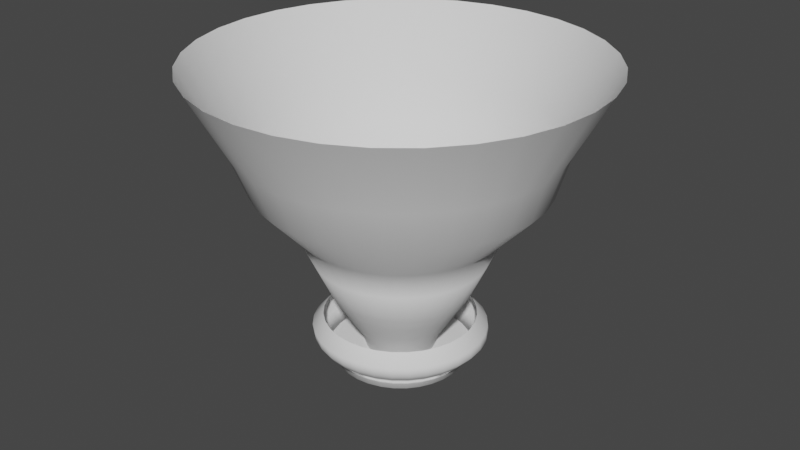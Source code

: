 # Source: Tornado.blend  (saved by Blender 3.3.6; exported with 4.5.12 LTS)
import bpy
from mathutils import Matrix  # noqa: F401  (used for matrix-valued properties, if any)

bpy.ops.wm.read_factory_settings(use_empty=True)
scene = bpy.context.scene
scene.name = 'Scene'

# ---- collections
col_collection = bpy.data.collections.new('Collection'); scene.collection.children.link(col_collection)

# ---- world
world_world = bpy.data.worlds.new('World'); scene.world = world_world
world_world.use_nodes = True; world_world.node_tree.nodes.clear()
_N = world_world.node_tree.nodes; _L = world_world.node_tree.links
n0 = _N.new('ShaderNodeOutputWorld'); n0.name = 'World Output'; n0.location = (300, 300)
n1 = _N.new('ShaderNodeBackground'); n1.name = 'Background'; n1.location = (10, 300)
n1.inputs[0].default_value = (0.05088, 0.05088, 0.05088, 1.0)
_L.new(n1.outputs[0], n0.inputs[0])
n0.is_active_output = True
world_world.color = (0.05088, 0.05088, 0.05088)
world_world.use_sun_shadow = False
world_world.sun_shadow_jitter_overblur = 0.0

# ---- meshes
me_cylinder = bpy.data.meshes.new('Cylinder')
me_cylinder.from_pydata([(-0.0006597, 0.802, 0.04268), (-0.004523, 2.014, 6.445), (0.1558, 0.7866, 0.04268), (0.3884, 1.975, 6.445), (0.3063, 0.741, 0.04268), (0.7662, 1.861, 6.445), (0.4449, 0.6669, 0.04268), (1.114, 1.675, 6.445), (0.5665, 0.5671, 0.04268), (1.42, 1.424, 6.445), (0.6662, 0.4456, 0.04268), (1.67, 1.119, 6.445), (0.7403, 0.3069, 0.04268), (1.856, 0.7708, 6.445), (0.786, 0.1565, 0.04268), (1.971, 0.3929, 6.445), (0.8014, -2.583e-08, 0.04268), (2.01, 1.687e-08, 6.445), (0.786, -0.1565, 0.04268), (1.971, -0.3929, 6.445), (0.7403, -0.3069, 0.04268), (1.856, -0.7708, 6.445), (0.6662, -0.4456, 0.04268), (1.67, -1.119, 6.445), (0.5665, -0.5671, 0.04268), (1.42, -1.424, 6.445), (0.4449, -0.6669, 0.04268), (1.114, -1.675, 6.445), (0.3063, -0.741, 0.04268), (0.7662, -1.861, 6.445), (0.1558, -0.7866, 0.04268), (0.3884, -1.975, 6.445), (-0.0006597, -0.802, 0.04268), (-0.004523, -2.014, 6.445), (-0.1571, -0.7866, 0.04268), (-0.3975, -1.975, 6.445), (-0.3076, -0.741, 0.04268), (-0.7753, -1.861, 6.445), (-0.4462, -0.6669, 0.04268), (-1.123, -1.675, 6.445), (-0.5678, -0.5671, 0.04268), (-1.429, -1.424, 6.445), (-0.6675, -0.4456, 0.04268), (-1.679, -1.119, 6.445), (-0.7416, -0.3069, 0.04268), (-1.865, -0.7708, 6.445), (-0.7873, -0.1565, 0.04268), (-1.98, -0.3929, 6.445), (-0.8027, -2.583e-08, 0.04268), (-2.019, 1.687e-08, 6.445), (-0.7873, 0.1565, 0.04268), (-1.98, 0.3929, 6.445), (-0.7416, 0.3069, 0.04268), (-1.865, 0.7708, 6.445), (-0.6675, 0.4456, 0.04268), (-1.679, 1.119, 6.445), (-0.5678, 0.5671, 0.04268), (-1.429, 1.424, 6.445), (-0.4462, 0.6669, 0.04268), (-1.123, 1.675, 6.445), (-0.3076, 0.741, 0.04268), (-0.7753, 1.861, 6.445), (-0.1571, 0.7866, 0.04268), (-0.3975, 1.975, 6.445), (0.01966, 1.525, 1.519), (0.02434, 1.748, 2.558), (0.01283, 2.147, 3.939), (0.4317, 2.106, 3.939), (0.3653, 1.714, 2.558), (0.3173, 1.496, 1.519), (0.8346, 1.984, 3.939), (0.6932, 1.615, 2.558), (0.6034, 1.409, 1.519), (1.206, 1.785, 3.939), (0.9953, 1.453, 2.558), (0.8671, 1.268, 1.519), (1.531, 1.518, 3.939), (1.26, 1.236, 2.558), (1.098, 1.079, 1.519), (1.798, 1.193, 3.939), (1.478, 0.971, 2.558), (1.288, 0.8475, 1.519), (1.997, 0.8217, 3.939), (1.639, 0.6688, 2.558), (1.429, 0.5838, 1.519), (2.119, 0.4189, 3.939), (1.738, 0.341, 2.558), (1.516, 0.2976, 1.519), (2.16, 6.397e-08, 3.939), (1.772, 8.637e-08, 2.558), (1.545, 1.171e-07, 1.519), (2.119, -0.4189, 3.939), (1.738, -0.341, 2.558), (1.516, -0.2976, 1.519), (1.997, -0.8217, 3.939), (1.639, -0.6688, 2.558), (1.429, -0.5838, 1.519), (1.798, -1.193, 3.939), (1.478, -0.971, 2.558), (1.288, -0.8475, 1.519), (1.531, -1.518, 3.939), (1.26, -1.236, 2.558), (1.098, -1.079, 1.519), (1.206, -1.785, 3.939), (0.9953, -1.453, 2.558), (0.8671, -1.268, 1.519), (0.8346, -1.984, 3.939), (0.6932, -1.615, 2.558), (0.6034, -1.409, 1.519), (0.4317, -2.106, 3.939), (0.3653, -1.714, 2.558), (0.3173, -1.496, 1.519), (0.01283, -2.147, 3.939), (0.02434, -1.748, 2.558), (0.01966, -1.525, 1.519), (-0.4061, -2.106, 3.939), (-0.3166, -1.714, 2.558), (-0.2779, -1.496, 1.519), (-0.8089, -1.984, 3.939), (-0.6445, -1.615, 2.558), (-0.5641, -1.409, 1.519), (-1.18, -1.785, 3.939), (-0.9466, -1.453, 2.558), (-0.8278, -1.268, 1.519), (-1.506, -1.518, 3.939), (-1.211, -1.236, 2.558), (-1.059, -1.079, 1.519), (-1.773, -1.193, 3.939), (-1.429, -0.971, 2.558), (-1.249, -0.8475, 1.519), (-1.971, -0.8217, 3.939), (-1.59, -0.6688, 2.558), (-1.39, -0.5838, 1.519), (-2.093, -0.4189, 3.939), (-1.69, -0.341, 2.558), (-1.476, -0.2976, 1.519), (-2.134, 6.397e-08, 3.939), (-1.723, 8.637e-08, 2.558), (-1.506, 1.171e-07, 1.519), (-2.093, 0.4189, 3.939), (-1.69, 0.341, 2.558), (-1.476, 0.2976, 1.519), (-1.971, 0.8217, 3.939), (-1.59, 0.6688, 2.558), (-1.39, 0.5838, 1.519), (-1.773, 1.193, 3.939), (-1.429, 0.971, 2.558), (-1.249, 0.8475, 1.519), (-1.506, 1.518, 3.939), (-1.211, 1.236, 2.558), (-1.059, 1.079, 1.519), (-1.18, 1.785, 3.939), (-0.9466, 1.453, 2.558), (-0.8278, 1.268, 1.519), (-0.8089, 1.984, 3.939), (-0.6445, 1.615, 2.558), (-0.5641, 1.409, 1.519), (-0.4061, 2.106, 3.939), (-0.3166, 1.714, 2.558), (-0.2779, 1.496, 1.519), (0.2078, 1.058, 0.397), (0.4101, 0.9965, 0.397), (0.5966, 0.8968, 0.397), (0.76, 0.7627, 0.397), (0.8942, 0.5993, 0.397), (0.9939, 0.4128, 0.397), (1.055, 0.2104, 0.397), (1.076, -3.411e-08, 0.397), (1.055, -0.2104, 0.397), (0.9939, -0.4128, 0.397), (0.8942, -0.5993, 0.397), (0.76, -0.7627, 0.397), (0.5966, -0.8968, 0.397), (0.4101, -0.9965, 0.397), (0.2078, -1.058, 0.397), (-0.002665, -1.079, 0.397), (-0.2131, -1.058, 0.397), (-0.4154, -0.9965, 0.397), (-0.6019, -0.8968, 0.397), (-0.7654, -0.7627, 0.397), (-0.8995, -0.5993, 0.397), (-0.9992, -0.4128, 0.397), (-1.061, -0.2104, 0.397), (-1.081, -3.411e-08, 0.397), (-1.061, 0.2104, 0.397), (-0.9992, 0.4128, 0.397), (-0.8995, 0.5993, 0.397), (-0.7654, 0.7627, 0.397), (-0.6019, 0.8968, 0.397), (-0.4154, 0.9965, 0.397), (-0.2131, 1.058, 0.397), (-0.002665, 1.079, 0.397), (0.003377, 1.191, 0.9348), (0.2357, 1.168, 0.9348), (0.459, 1.1, 0.9348), (0.6649, 0.99, 0.9348), (0.8453, 0.8419, 0.9348), (0.9934, 0.6615, 0.9348), (1.103, 0.4557, 0.9348), (1.171, 0.2323, 0.9348), (1.194, 4.184e-08, 0.9348), (1.171, -0.2323, 0.9348), (1.103, -0.4557, 0.9348), (0.9934, -0.6615, 0.9348), (0.8453, -0.8419, 0.9348), (0.6649, -0.99, 0.9348), (0.459, -1.1, 0.9348), (0.2357, -1.168, 0.9348), (0.003377, -1.191, 0.9348), (-0.2289, -1.168, 0.9348), (-0.4523, -1.1, 0.9348), (-0.6581, -0.99, 0.9348), (-0.8386, -0.8419, 0.9348), (-0.9866, -0.6615, 0.9348), (-1.097, -0.4557, 0.9348), (-1.164, -0.2323, 0.9348), (-1.187, 4.184e-08, 0.9348), (-1.164, 0.2323, 0.9348), (-1.097, 0.4557, 0.9348), (-0.9866, 0.6615, 0.9348), (-0.8386, 0.8419, 0.9348), (-0.6581, 0.99, 0.9348), (-0.4523, 1.1, 0.9348), (-0.2289, 1.168, 0.9348), (-0.004523, 2.306, 5.365), (0.4454, 2.262, 5.365), (0.878, 2.131, 5.365), (1.277, 1.917, 5.365), (1.626, 1.631, 5.365), (1.913, 1.281, 5.365), (2.126, 0.8825, 5.365), (2.257, 0.4499, 5.365), (2.302, 2.297e-08, 5.365), (2.257, -0.4499, 5.365), (2.126, -0.8825, 5.365), (1.913, -1.281, 5.365), (1.626, -1.631, 5.365), (1.277, -1.917, 5.365), (0.878, -2.131, 5.365), (0.4454, -2.262, 5.365), (-0.004523, -2.306, 5.365), (-0.4544, -2.262, 5.365), (-0.887, -2.131, 5.365), (-1.286, -1.917, 5.365), (-1.635, -1.631, 5.365), (-1.922, -1.281, 5.365), (-2.135, -0.8825, 5.365), (-2.266, -0.4499, 5.365), (-2.311, 2.297e-08, 5.365), (-2.266, 0.4499, 5.365), (-2.135, 0.8825, 5.365), (-1.922, 1.281, 5.365), (-1.635, 1.631, 5.365), (-1.286, 1.917, 5.365), (-0.887, 2.131, 5.365), (-0.4544, 2.262, 5.365), (0.4837, 2.255, 4.643), (0.9149, 2.124, 4.643), (1.312, 1.911, 4.643), (1.661, 1.625, 4.643), (1.947, 1.277, 4.643), (2.159, 0.8797, 4.643), (2.29, 0.4485, 4.643), (2.334, 3.112e-08, 4.643), (2.29, -0.4485, 4.643), (2.159, -0.8797, 4.643), (1.947, -1.277, 4.643), (1.661, -1.625, 4.643), (1.312, -1.911, 4.643), (0.9149, -2.124, 4.643), (0.4837, -2.255, 4.643), (0.03519, -2.299, 4.643), (-0.4133, -2.255, 4.643), (-0.8445, -2.124, 4.643), (-1.242, -1.911, 4.643), (-1.59, -1.625, 4.643), (-1.876, -1.277, 4.643), (-2.089, -0.8797, 4.643), (-2.219, -0.4485, 4.643), (-2.264, 3.112e-08, 4.643), (-2.219, 0.4485, 4.643), (-2.089, 0.8797, 4.643), (-1.876, 1.277, 4.643), (-1.59, 1.625, 4.643), (-1.242, 1.911, 4.643), (-0.8445, 2.124, 4.643), (-0.4133, 2.255, 4.643), (0.03519, 2.299, 4.643), (0.02057, 1.886, 3.112), (0.3885, 1.85, 3.112), (0.7422, 1.742, 3.112), (1.068, 1.568, 3.112), (1.354, 1.333, 3.112), (1.589, 1.048, 3.112), (1.763, 0.7217, 3.112), (1.87, 0.3679, 3.112), (1.906, 8.978e-08, 3.112), (1.87, -0.3679, 3.112), (1.763, -0.7217, 3.112), (1.589, -1.048, 3.112), (1.354, -1.333, 3.112), (1.068, -1.568, 3.112), (0.7422, -1.742, 3.112), (0.3885, -1.85, 3.112), (0.02057, -1.886, 3.112), (-0.3473, -1.85, 3.112), (-0.7011, -1.742, 3.112), (-1.027, -1.568, 3.112), (-1.313, -1.333, 3.112), (-1.547, -1.048, 3.112), (-1.722, -0.7217, 3.112), (-1.829, -0.3679, 3.112), (-1.865, 8.978e-08, 3.112), (-1.829, 0.3679, 3.112), (-1.722, 0.7217, 3.112), (-1.547, 1.048, 3.112), (-1.313, 1.333, 3.112), (-1.027, 1.568, 3.112), (-0.7011, 1.742, 3.112), (-0.3473, 1.85, 3.112), (0.005034, 1.733, 2.062), (0.3432, 1.7, 2.062), (0.6684, 1.601, 2.062), (0.9681, 1.441, 2.062), (1.231, 1.226, 2.062), (1.446, 0.963, 2.062), (1.606, 0.6633, 2.062), (1.705, 0.3382, 2.062), (1.738, 1.231e-07, 2.062), (1.705, -0.3382, 2.062), (1.606, -0.6633, 2.062), (1.446, -0.963, 2.062), (1.231, -1.226, 2.062), (0.9681, -1.441, 2.062), (0.6684, -1.601, 2.062), (0.3432, -1.7, 2.062), (0.005034, -1.733, 2.062), (-0.3331, -1.7, 2.062), (-0.6583, -1.601, 2.062), (-0.958, -1.441, 2.062), (-1.221, -1.226, 2.062), (-1.436, -0.963, 2.062), (-1.596, -0.6633, 2.062), (-1.695, -0.3382, 2.062), (-1.728, 1.231e-07, 2.062), (-1.695, 0.3382, 2.062), (-1.596, 0.6633, 2.062), (-1.436, 0.963, 2.062), (-1.221, 1.226, 2.062), (-0.958, 1.441, 2.062), (-0.6583, 1.601, 2.062), (-0.3331, 1.7, 2.062)], [], [(224, 1, 3, 225), (225, 3, 5, 226), (226, 5, 7, 227), (227, 7, 9, 228), (228, 9, 11, 229), (229, 11, 13, 230), (230, 13, 15, 231), (231, 15, 17, 232), (232, 17, 19, 233), (233, 19, 21, 234), (234, 21, 23, 235), (235, 23, 25, 236), (236, 25, 27, 237), (237, 27, 29, 238), (238, 29, 31, 239), (239, 31, 33, 240), (240, 33, 35, 241), (241, 35, 37, 242), (242, 37, 39, 243), (243, 39, 41, 244), (244, 41, 43, 245), (245, 43, 45, 246), (246, 45, 47, 247), (247, 47, 49, 248), (248, 49, 51, 249), (249, 51, 53, 250), (250, 53, 55, 251), (251, 55, 57, 252), (252, 57, 59, 253), (253, 59, 61, 254), (254, 61, 63, 255), (255, 63, 1, 224), (223, 159, 64, 192), (351, 158, 65, 320), (319, 157, 66, 288), (222, 156, 159, 223), (350, 155, 158, 351), (318, 154, 157, 319), (221, 153, 156, 222), (349, 152, 155, 350), (317, 151, 154, 318), (220, 150, 153, 221), (348, 149, 152, 349), (316, 148, 151, 317), (219, 147, 150, 220), (347, 146, 149, 348), (315, 145, 148, 316), (218, 144, 147, 219), (346, 143, 146, 347), (314, 142, 145, 315), (217, 141, 144, 218), (345, 140, 143, 346), (313, 139, 142, 314), (216, 138, 141, 217), (344, 137, 140, 345), (312, 136, 139, 313), (215, 135, 138, 216), (343, 134, 137, 344), (311, 133, 136, 312), (214, 132, 135, 215), (342, 131, 134, 343), (310, 130, 133, 311), (213, 129, 132, 214), (341, 128, 131, 342), (309, 127, 130, 310), (212, 126, 129, 213), (340, 125, 128, 341), (308, 124, 127, 309), (211, 123, 126, 212), (339, 122, 125, 340), (307, 121, 124, 308), (210, 120, 123, 211), (338, 119, 122, 339), (306, 118, 121, 307), (209, 117, 120, 210), (337, 116, 119, 338), (305, 115, 118, 306), (208, 114, 117, 209), (336, 113, 116, 337), (304, 112, 115, 305), (207, 111, 114, 208), (335, 110, 113, 336), (303, 109, 112, 304), (206, 108, 111, 207), (334, 107, 110, 335), (302, 106, 109, 303), (205, 105, 108, 206), (333, 104, 107, 334), (301, 103, 106, 302), (204, 102, 105, 205), (332, 101, 104, 333), (300, 100, 103, 301), (203, 99, 102, 204), (331, 98, 101, 332), (299, 97, 100, 300), (202, 96, 99, 203), (330, 95, 98, 331), (298, 94, 97, 299), (201, 93, 96, 202), (329, 92, 95, 330), (297, 91, 94, 298), (200, 90, 93, 201), (328, 89, 92, 329), (296, 88, 91, 297), (199, 87, 90, 200), (327, 86, 89, 328), (295, 85, 88, 296), (198, 84, 87, 199), (326, 83, 86, 327), (294, 82, 85, 295), (197, 81, 84, 198), (325, 80, 83, 326), (293, 79, 82, 294), (196, 78, 81, 197), (324, 77, 80, 325), (292, 76, 79, 293), (195, 75, 78, 196), (323, 74, 77, 324), (291, 73, 76, 292), (194, 72, 75, 195), (322, 71, 74, 323), (290, 70, 73, 291), (193, 69, 72, 194), (321, 68, 71, 322), (289, 67, 70, 290), (192, 64, 69, 193), (320, 65, 68, 321), (288, 66, 67, 289), (0, 191, 160, 2), (2, 160, 161, 4), (4, 161, 162, 6), (6, 162, 163, 8), (8, 163, 164, 10), (10, 164, 165, 12), (12, 165, 166, 14), (14, 166, 167, 16), (16, 167, 168, 18), (18, 168, 169, 20), (20, 169, 170, 22), (22, 170, 171, 24), (24, 171, 172, 26), (26, 172, 173, 28), (28, 173, 174, 30), (30, 174, 175, 32), (32, 175, 176, 34), (34, 176, 177, 36), (36, 177, 178, 38), (38, 178, 179, 40), (40, 179, 180, 42), (42, 180, 181, 44), (44, 181, 182, 46), (46, 182, 183, 48), (48, 183, 184, 50), (50, 184, 185, 52), (52, 185, 186, 54), (54, 186, 187, 56), (56, 187, 188, 58), (58, 188, 189, 60), (60, 189, 190, 62), (62, 190, 191, 0), (191, 192, 193, 160), (160, 193, 194, 161), (161, 194, 195, 162), (162, 195, 196, 163), (163, 196, 197, 164), (164, 197, 198, 165), (165, 198, 199, 166), (166, 199, 200, 167), (167, 200, 201, 168), (168, 201, 202, 169), (169, 202, 203, 170), (170, 203, 204, 171), (171, 204, 205, 172), (172, 205, 206, 173), (173, 206, 207, 174), (174, 207, 208, 175), (175, 208, 209, 176), (176, 209, 210, 177), (177, 210, 211, 178), (178, 211, 212, 179), (179, 212, 213, 180), (180, 213, 214, 181), (181, 214, 215, 182), (182, 215, 216, 183), (183, 216, 217, 184), (184, 217, 218, 185), (185, 218, 219, 186), (186, 219, 220, 187), (187, 220, 221, 188), (188, 221, 222, 189), (189, 222, 223, 190), (190, 223, 192, 191), (286, 255, 224, 287), (285, 254, 255, 286), (284, 253, 254, 285), (283, 252, 253, 284), (282, 251, 252, 283), (281, 250, 251, 282), (280, 249, 250, 281), (279, 248, 249, 280), (278, 247, 248, 279), (277, 246, 247, 278), (276, 245, 246, 277), (275, 244, 245, 276), (274, 243, 244, 275), (273, 242, 243, 274), (272, 241, 242, 273), (271, 240, 241, 272), (270, 239, 240, 271), (269, 238, 239, 270), (268, 237, 238, 269), (267, 236, 237, 268), (266, 235, 236, 267), (265, 234, 235, 266), (264, 233, 234, 265), (263, 232, 233, 264), (262, 231, 232, 263), (261, 230, 231, 262), (260, 229, 230, 261), (259, 228, 229, 260), (258, 227, 228, 259), (257, 226, 227, 258), (256, 225, 226, 257), (287, 224, 225, 256), (66, 287, 256, 67), (67, 256, 257, 70), (70, 257, 258, 73), (73, 258, 259, 76), (76, 259, 260, 79), (79, 260, 261, 82), (82, 261, 262, 85), (85, 262, 263, 88), (88, 263, 264, 91), (91, 264, 265, 94), (94, 265, 266, 97), (97, 266, 267, 100), (100, 267, 268, 103), (103, 268, 269, 106), (106, 269, 270, 109), (109, 270, 271, 112), (112, 271, 272, 115), (115, 272, 273, 118), (118, 273, 274, 121), (121, 274, 275, 124), (124, 275, 276, 127), (127, 276, 277, 130), (130, 277, 278, 133), (133, 278, 279, 136), (136, 279, 280, 139), (139, 280, 281, 142), (142, 281, 282, 145), (145, 282, 283, 148), (148, 283, 284, 151), (151, 284, 285, 154), (154, 285, 286, 157), (157, 286, 287, 66), (65, 288, 289, 68), (68, 289, 290, 71), (71, 290, 291, 74), (74, 291, 292, 77), (77, 292, 293, 80), (80, 293, 294, 83), (83, 294, 295, 86), (86, 295, 296, 89), (89, 296, 297, 92), (92, 297, 298, 95), (95, 298, 299, 98), (98, 299, 300, 101), (101, 300, 301, 104), (104, 301, 302, 107), (107, 302, 303, 110), (110, 303, 304, 113), (113, 304, 305, 116), (116, 305, 306, 119), (119, 306, 307, 122), (122, 307, 308, 125), (125, 308, 309, 128), (128, 309, 310, 131), (131, 310, 311, 134), (134, 311, 312, 137), (137, 312, 313, 140), (140, 313, 314, 143), (143, 314, 315, 146), (146, 315, 316, 149), (149, 316, 317, 152), (152, 317, 318, 155), (155, 318, 319, 158), (158, 319, 288, 65), (64, 320, 321, 69), (69, 321, 322, 72), (72, 322, 323, 75), (75, 323, 324, 78), (78, 324, 325, 81), (81, 325, 326, 84), (84, 326, 327, 87), (87, 327, 328, 90), (90, 328, 329, 93), (93, 329, 330, 96), (96, 330, 331, 99), (99, 331, 332, 102), (102, 332, 333, 105), (105, 333, 334, 108), (108, 334, 335, 111), (111, 335, 336, 114), (114, 336, 337, 117), (117, 337, 338, 120), (120, 338, 339, 123), (123, 339, 340, 126), (126, 340, 341, 129), (129, 341, 342, 132), (132, 342, 343, 135), (135, 343, 344, 138), (138, 344, 345, 141), (141, 345, 346, 144), (144, 346, 347, 147), (147, 347, 348, 150), (150, 348, 349, 153), (153, 349, 350, 156), (156, 350, 351, 159), (159, 351, 320, 64), (288, 319, 318, 317, 316, 315, 314, 313, 312, 311, 310, 309, 308, 307, 306, 305, 304, 303, 302, 301, 300, 299, 298, 297, 296, 295, 294, 293, 292, 291, 290, 289)])
me_cylinder.polygons.foreach_set('use_smooth', [1, 1, 1, 1, 1, 1, 1, 1, 1, 1, 1, 1, 1, 1, 1, 1, 1, 1, 1, 1, 1, 1, 1, 1, 1, 1, 1, 1, 1, 1, 1, 1, 1, 1, 1, 1, 1, 1, 1, 1, 1, 1, 1, 1, 1, 1, 1, 1, 1, 1, 1, 1, 1, 1, 1, 1, 1, 1, 1, 1, 1, 1, 1, 1, 1, 1, 1, 1, 1, 1, 1, 1, 1, 1, 1, 1, 1, 1, 1, 1, 1, 1, 1, 1, 1, 1, 1, 1, 1, 1, 1, 1, 1, 1, 1, 1, 1, 1, 1, 1, 1, 1, 1, 1, 1, 1, 1, 1, 1, 1, 1, 1, 1, 1, 1, 1, 1, 1, 1, 1, 1, 1, 1, 1, 1, 1, 1, 1, 1, 1, 1, 1, 1, 1, 1, 1, 1, 1, 1, 1, 1, 1, 1, 1, 1, 1, 1, 1, 1, 1, 1, 1, 1, 1, 1, 1, 1, 1, 1, 1, 1, 1, 1, 1, 1, 1, 1, 1, 1, 1, 1, 1, 1, 1, 1, 1, 1, 1, 1, 1, 1, 1, 1, 1, 1, 1, 1, 1, 1, 1, 1, 1, 1, 1, 1, 1, 1, 1, 1, 1, 1, 1, 1, 1, 1, 1, 1, 1, 1, 1, 1, 1, 1, 1, 1, 1, 1, 1, 1, 1, 1, 1, 1, 1, 1, 1, 1, 1, 1, 1, 1, 1, 1, 1, 1, 1, 1, 1, 1, 1, 1, 1, 1, 1, 1, 1, 1, 1, 1, 1, 1, 1, 1, 1, 1, 1, 1, 1, 1, 1, 1, 1, 1, 1, 1, 1, 1, 1, 1, 1, 1, 1, 1, 1, 1, 1, 1, 1, 1, 1, 1, 1, 1, 1, 1, 1, 1, 1, 1, 1, 1, 1, 1, 1, 1, 1, 1, 1, 1, 1, 1, 1, 1, 1, 1, 1, 1, 1, 1, 1, 1, 1, 1, 1, 1, 1, 1, 1, 1, 1, 0])
_uv = me_cylinder.uv_layers.new(name='UVMap')
_uv.uv.foreach_set('vector', [1.0, 0.875, 1.0, 1.0, 0.9688, 1.0, 0.9687, 0.875, 0.9687, 0.875, 0.9688, 1.0, 0.9375, 1.0, 0.9375, 0.875, 0.9375, 0.875, 0.9375, 1.0, 0.9062, 1.0, 0.9062, 0.875, 0.9062, 0.875, 0.9062, 1.0, 0.875, 1.0, 0.875, 0.875, 0.875, 0.875, 0.875, 1.0, 0.8438, 1.0, 0.8437, 0.875, 0.8437, 0.875, 0.8438, 1.0, 0.8125, 1.0, 0.8125, 0.875, 0.8125, 0.875, 0.8125, 1.0, 0.7812, 1.0, 0.7812, 0.875, 0.7812, 0.875, 0.7812, 1.0, 0.75, 1.0, 0.75, 0.875, 0.75, 0.875, 0.75, 1.0, 0.7188, 1.0, 0.7187, 0.875, 0.7187, 0.875, 0.7188, 1.0, 0.6875, 1.0, 0.6875, 0.875, 0.6875, 0.875, 0.6875, 1.0, 0.6562, 1.0, 0.6562, 0.875, 0.6562, 0.875, 0.6562, 1.0, 0.625, 1.0, 0.625, 0.875, 0.625, 0.875, 0.625, 1.0, 0.5938, 1.0, 0.5937, 0.875, 0.5937, 0.875, 0.5938, 1.0, 0.5625, 1.0, 0.5625, 0.875, 0.5625, 0.875, 0.5625, 1.0, 0.5312, 1.0, 0.5312, 0.875, 0.5312, 0.875, 0.5312, 1.0, 0.5, 1.0, 0.5, 0.875, 0.5, 0.875, 0.5, 1.0, 0.4688, 1.0, 0.4687, 0.875, 0.4687, 0.875, 0.4688, 1.0, 0.4375, 1.0, 0.4375, 0.875, 0.4375, 0.875, 0.4375, 1.0, 0.4062, 1.0, 0.4062, 0.875, 0.4062, 0.875, 0.4062, 1.0, 0.375, 1.0, 0.375, 0.875, 0.375, 0.875, 0.375, 1.0, 0.3438, 1.0, 0.3437, 0.875, 0.3437, 0.875, 0.3438, 1.0, 0.3125, 1.0, 0.3125, 0.875, 0.3125, 0.875, 0.3125, 1.0, 0.2812, 1.0, 0.2812, 0.875, 0.2812, 0.875, 0.2812, 1.0, 0.25, 1.0, 0.25, 0.875, 0.25, 0.875, 0.25, 1.0, 0.2188, 1.0, 0.2187, 0.875, 0.2187, 0.875, 0.2188, 1.0, 0.1875, 1.0, 0.1875, 0.875, 0.1875, 0.875, 0.1875, 1.0, 0.1562, 1.0, 0.1562, 0.875, 0.1562, 0.875, 0.1562, 1.0, 0.125, 1.0, 0.125, 0.875, 0.125, 0.875, 0.125, 1.0, 0.09375, 1.0, 0.09375, 0.875, 0.09375, 0.875, 0.09375, 1.0, 0.0625, 1.0, 0.0625, 0.875, 0.0625, 0.875, 0.0625, 1.0, 0.03125, 1.0, 0.03125, 0.875, 0.03125, 0.875, 0.03125, 1.0, 0.0, 1.0, -1.192e-07, 0.875, 0.03125, 0.1875, 0.03125, 0.25, -7.153e-07, 0.25, -7.749e-07, 0.1875, 0.03125, 0.375, 0.03125, 0.5, -4.768e-07, 0.5, -5.96e-07, 0.375, 0.03125, 0.625, 0.03159, 0.7435, 0.0003495, 0.7435, -3.576e-07, 0.625, 0.0625, 0.1875, 0.0625, 0.25, 0.03125, 0.25, 0.03125, 0.1875, 0.0625, 0.375, 0.0625, 0.5, 0.03125, 0.5, 0.03125, 0.375, 0.0625, 0.625, 0.06281, 0.7435, 0.03159, 0.7435, 0.03125, 0.625, 0.09375, 0.1875, 0.09375, 0.25, 0.0625, 0.25, 0.0625, 0.1875, 0.09375, 0.375, 0.09375, 0.5, 0.0625, 0.5, 0.0625, 0.375, 0.09375, 0.625, 0.09403, 0.7435, 0.06281, 0.7435, 0.0625, 0.625, 0.125, 0.1875, 0.125, 0.25, 0.09375, 0.25, 0.09375, 0.1875, 0.125, 0.375, 0.125, 0.5, 0.09375, 0.5, 0.09375, 0.375, 0.125, 0.625, 0.1252, 0.7435, 0.09403, 0.7435, 0.09375, 0.625, 0.1562, 0.1875, 0.1562, 0.25, 0.125, 0.25, 0.125, 0.1875, 0.1562, 0.375, 0.1562, 0.5, 0.125, 0.5, 0.125, 0.375, 0.1562, 0.625, 0.1564, 0.7435, 0.1252, 0.7435, 0.125, 0.625, 0.1875, 0.1875, 0.1875, 0.25, 0.1562, 0.25, 0.1562, 0.1875, 0.1875, 0.375, 0.1875, 0.5, 0.1562, 0.5, 0.1562, 0.375, 0.1875, 0.625, 0.1876, 0.7435, 0.1564, 0.7435, 0.1562, 0.625, 0.2187, 0.1875, 0.2187, 0.25, 0.1875, 0.25, 0.1875, 0.1875, 0.2187, 0.375, 0.2187, 0.5, 0.1875, 0.5, 0.1875, 0.375, 0.2187, 0.625, 0.2188, 0.7435, 0.1876, 0.7435, 0.1875, 0.625, 0.25, 0.1875, 0.25, 0.25, 0.2187, 0.25, 0.2187, 0.1875, 0.25, 0.375, 0.25, 0.5, 0.2187, 0.5, 0.2187, 0.375, 0.25, 0.625, 0.25, 0.7435, 0.2188, 0.7435, 0.2187, 0.625, 0.2812, 0.1875, 0.2812, 0.25, 0.25, 0.25, 0.25, 0.1875, 0.2812, 0.375, 0.2812, 0.5, 0.25, 0.5, 0.25, 0.375, 0.2812, 0.625, 0.2812, 0.7435, 0.25, 0.7435, 0.25, 0.625, 0.3125, 0.1875, 0.3125, 0.25, 0.2812, 0.25, 0.2812, 0.1875, 0.3125, 0.375, 0.3125, 0.5, 0.2812, 0.5, 0.2812, 0.375, 0.3125, 0.625, 0.3124, 0.7435, 0.2812, 0.7435, 0.2812, 0.625, 0.3437, 0.1875, 0.3437, 0.25, 0.3125, 0.25, 0.3125, 0.1875, 0.3437, 0.375, 0.3437, 0.5, 0.3125, 0.5, 0.3125, 0.375, 0.3437, 0.625, 0.3436, 0.7435, 0.3124, 0.7435, 0.3125, 0.625, 0.375, 0.1875, 0.375, 0.25, 0.3437, 0.25, 0.3437, 0.1875, 0.375, 0.375, 0.375, 0.5, 0.3437, 0.5, 0.3437, 0.375, 0.375, 0.625, 0.3748, 0.7435, 0.3436, 0.7435, 0.3437, 0.625, 0.4062, 0.1875, 0.4062, 0.25, 0.375, 0.25, 0.375, 0.1875, 0.4062, 0.375, 0.4062, 0.5, 0.375, 0.5, 0.375, 0.375, 0.4062, 0.625, 0.406, 0.7435, 0.3748, 0.7435, 0.375, 0.625, 0.4375, 0.1875, 0.4375, 0.25, 0.4062, 0.25, 0.4062, 0.1875, 0.4375, 0.375, 0.4375, 0.5, 0.4062, 0.5, 0.4062, 0.375, 0.4375, 0.625, 0.4372, 0.7435, 0.406, 0.7435, 0.4062, 0.625, 0.4687, 0.1875, 0.4687, 0.25, 0.4375, 0.25, 0.4375, 0.1875, 0.4687, 0.375, 0.4687, 0.5, 0.4375, 0.5, 0.4375, 0.375, 0.4687, 0.625, 0.4684, 0.7435, 0.4372, 0.7435, 0.4375, 0.625, 0.5, 0.1875, 0.5, 0.25, 0.4687, 0.25, 0.4687, 0.1875, 0.5, 0.375, 0.5, 0.5, 0.4687, 0.5, 0.4687, 0.375, 0.5, 0.625, 0.4997, 0.7435, 0.4684, 0.7435, 0.4687, 0.625, 0.5312, 0.1875, 0.5312, 0.25, 0.5, 0.25, 0.5, 0.1875, 0.5312, 0.375, 0.5312, 0.5, 0.5, 0.5, 0.5, 0.375, 0.5312, 0.625, 0.5309, 0.7435, 0.4997, 0.7435, 0.5, 0.625, 0.5625, 0.1875, 0.5625, 0.25, 0.5312, 0.25, 0.5312, 0.1875, 0.5625, 0.375, 0.5625, 0.5, 0.5312, 0.5, 0.5312, 0.375, 0.5625, 0.625, 0.5622, 0.7435, 0.5309, 0.7435, 0.5312, 0.625, 0.5937, 0.1875, 0.5937, 0.25, 0.5625, 0.25, 0.5625, 0.1875, 0.5937, 0.375, 0.5937, 0.5, 0.5625, 0.5, 0.5625, 0.375, 0.5937, 0.625, 0.5934, 0.7435, 0.5622, 0.7435, 0.5625, 0.625, 0.625, 0.1875, 0.625, 0.25, 0.5937, 0.25, 0.5937, 0.1875, 0.625, 0.375, 0.625, 0.5, 0.5937, 0.5, 0.5937, 0.375, 0.625, 0.625, 0.6247, 0.7435, 0.5934, 0.7435, 0.5937, 0.625, 0.6562, 0.1875, 0.6562, 0.25, 0.625, 0.25, 0.625, 0.1875, 0.6562, 0.375, 0.6562, 0.5, 0.625, 0.5, 0.625, 0.375, 0.6562, 0.625, 0.656, 0.7435, 0.6247, 0.7435, 0.625, 0.625, 0.6875, 0.1875, 0.6875, 0.25, 0.6562, 0.25, 0.6562, 0.1875, 0.6875, 0.375, 0.6875, 0.5, 0.6562, 0.5, 0.6562, 0.375, 0.6875, 0.625, 0.6873, 0.7436, 0.656, 0.7435, 0.6562, 0.625, 0.7187, 0.1875, 0.7187, 0.25, 0.6875, 0.25, 0.6875, 0.1875, 0.7187, 0.375, 0.7187, 0.5, 0.6875, 0.5, 0.6875, 0.375, 0.7187, 0.625, 0.7186, 0.7436, 0.6873, 0.7436, 0.6875, 0.625, 0.75, 0.1875, 0.75, 0.25, 0.7187, 0.25, 0.7187, 0.1875, 0.75, 0.375, 0.75, 0.5, 0.7187, 0.5, 0.7187, 0.375, 0.75, 0.625, 0.75, 0.7436, 0.7186, 0.7436, 0.7187, 0.625, 0.7812, 0.1875, 0.7812, 0.25, 0.75, 0.25, 0.75, 0.1875, 0.7812, 0.375, 0.7812, 0.5, 0.75, 0.5, 0.75, 0.375, 0.7812, 0.625, 0.7814, 0.7436, 0.75, 0.7436, 0.75, 0.625, 0.8125, 0.1875, 0.8125, 0.25, 0.7812, 0.25, 0.7812, 0.1875, 0.8125, 0.375, 0.8125, 0.5, 0.7812, 0.5, 0.7812, 0.375, 0.8125, 0.625, 0.8127, 0.7436, 0.7814, 0.7436, 0.7812, 0.625, 0.8437, 0.1875, 0.8437, 0.25, 0.8125, 0.25, 0.8125, 0.1875, 0.8437, 0.375, 0.8437, 0.5, 0.8125, 0.5, 0.8125, 0.375, 0.8437, 0.625, 0.844, 0.7435, 0.8127, 0.7436, 0.8125, 0.625, 0.875, 0.1875, 0.875, 0.25, 0.8437, 0.25, 0.8437, 0.1875, 0.875, 0.375, 0.875, 0.5, 0.8437, 0.5, 0.8437, 0.375, 0.875, 0.625, 0.8753, 0.7435, 0.844, 0.7435, 0.8437, 0.625, 0.9062, 0.1875, 0.9062, 0.25, 0.875, 0.25, 0.875, 0.1875, 0.9062, 0.375, 0.9062, 0.5, 0.875, 0.5, 0.875, 0.375, 0.9062, 0.625, 0.9066, 0.7435, 0.8753, 0.7435, 0.875, 0.625, 0.9375, 0.1875, 0.9375, 0.25, 0.9062, 0.25, 0.9062, 0.1875, 0.9375, 0.375, 0.9375, 0.5, 0.9062, 0.5, 0.9062, 0.375, 0.9375, 0.625, 0.9378, 0.7435, 0.9066, 0.7435, 0.9062, 0.625, 0.9687, 0.1875, 0.9687, 0.25, 0.9375, 0.25, 0.9375, 0.1875, 0.9687, 0.375, 0.9687, 0.5, 0.9375, 0.5, 0.9375, 0.375, 0.9687, 0.625, 0.9691, 0.7435, 0.9378, 0.7435, 0.9375, 0.625, 1.0, 0.1875, 1.0, 0.25, 0.9687, 0.25, 0.9687, 0.1875, 1.0, 0.375, 1.0, 0.5, 0.9687, 0.5, 0.9687, 0.375, 1.0, 0.625, 1.001, 0.7452, 0.9691, 0.7435, 0.9687, 0.625, 1.0, 0.0, 1.0, 0.125, 0.9687, 0.125, 0.9687, 0.0, 0.9687, 0.0, 0.9687, 0.125, 0.9375, 0.125, 0.9375, 0.0, 0.9375, 0.0, 0.9375, 0.125, 0.9062, 0.125, 0.9062, 0.0, 0.9062, 0.0, 0.9062, 0.125, 0.875, 0.125, 0.875, 0.0, 0.875, 0.0, 0.875, 0.125, 0.8437, 0.125, 0.8437, 0.0, 0.8437, 0.0, 0.8437, 0.125, 0.8125, 0.125, 0.8125, 0.0, 0.8125, 0.0, 0.8125, 0.125, 0.7812, 0.125, 0.7812, 0.0, 0.7812, 0.0, 0.7812, 0.125, 0.75, 0.125, 0.75, 0.0, 0.75, 0.0, 0.75, 0.125, 0.7187, 0.125, 0.7187, 0.0, 0.7187, 0.0, 0.7187, 0.125, 0.6875, 0.125, 0.6875, 0.0, 0.6875, 0.0, 0.6875, 0.125, 0.6562, 0.125, 0.6562, 0.0, 0.6562, 0.0, 0.6562, 0.125, 0.625, 0.125, 0.625, 0.0, 0.625, 0.0, 0.625, 0.125, 0.5937, 0.125, 0.5937, 0.0, 0.5937, 0.0, 0.5937, 0.125, 0.5625, 0.125, 0.5625, 0.0, 0.5625, 0.0, 0.5625, 0.125, 0.5312, 0.125, 0.5312, 0.0, 0.5312, 0.0, 0.5312, 0.125, 0.5, 0.125, 0.5, 0.0, 0.5, 0.0, 0.5, 0.125, 0.4687, 0.125, 0.4687, 0.0, 0.4687, 0.0, 0.4687, 0.125, 0.4375, 0.125, 0.4375, 0.0, 0.4375, 0.0, 0.4375, 0.125, 0.4062, 0.125, 0.4062, 0.0, 0.4062, 0.0, 0.4062, 0.125, 0.375, 0.125, 0.375, 0.0, 0.375, 0.0, 0.375, 0.125, 0.3437, 0.125, 0.3437, 0.0, 0.3437, 0.0, 0.3437, 0.125, 0.3125, 0.125, 0.3125, 0.0, 0.3125, 0.0, 0.3125, 0.125, 0.2812, 0.125, 0.2812, 0.0, 0.2812, 0.0, 0.2812, 0.125, 0.25, 0.125, 0.25, 0.0, 0.25, 0.0, 0.25, 0.125, 0.2187, 0.125, 0.2187, 0.0, 0.2187, 0.0, 0.2187, 0.125, 0.1875, 0.125, 0.1875, 0.0, 0.1875, 0.0, 0.1875, 0.125, 0.1562, 0.125, 0.1562, 0.0, 0.1562, 0.0, 0.1562, 0.125, 0.125, 0.125, 0.125, 0.0, 0.125, 0.0, 0.125, 0.125, 0.09375, 0.125, 0.09375, 0.0, 0.09375, 0.0, 0.09375, 0.125, 0.0625, 0.125, 0.0625, 0.0, 0.0625, 0.0, 0.0625, 0.125, 0.03125, 0.125, 0.03125, 0.0, 0.03125, 0.0, 0.03125, 0.125, -8.345e-07, 0.125, -9.537e-07, 0.0, 1.0, 0.125, 1.0, 0.1875, 0.9687, 0.1875, 0.9687, 0.125, 0.9687, 0.125, 0.9687, 0.1875, 0.9375, 0.1875, 0.9375, 0.125, 0.9375, 0.125, 0.9375, 0.1875, 0.9062, 0.1875, 0.9062, 0.125, 0.9062, 0.125, 0.9062, 0.1875, 0.875, 0.1875, 0.875, 0.125, 0.875, 0.125, 0.875, 0.1875, 0.8437, 0.1875, 0.8437, 0.125, 0.8437, 0.125, 0.8437, 0.1875, 0.8125, 0.1875, 0.8125, 0.125, 0.8125, 0.125, 0.8125, 0.1875, 0.7812, 0.1875, 0.7812, 0.125, 0.7812, 0.125, 0.7812, 0.1875, 0.75, 0.1875, 0.75, 0.125, 0.75, 0.125, 0.75, 0.1875, 0.7187, 0.1875, 0.7187, 0.125, 0.7187, 0.125, 0.7187, 0.1875, 0.6875, 0.1875, 0.6875, 0.125, 0.6875, 0.125, 0.6875, 0.1875, 0.6562, 0.1875, 0.6562, 0.125, 0.6562, 0.125, 0.6562, 0.1875, 0.625, 0.1875, 0.625, 0.125, 0.625, 0.125, 0.625, 0.1875, 0.5937, 0.1875, 0.5937, 0.125, 0.5937, 0.125, 0.5937, 0.1875, 0.5625, 0.1875, 0.5625, 0.125, 0.5625, 0.125, 0.5625, 0.1875, 0.5312, 0.1875, 0.5312, 0.125, 0.5312, 0.125, 0.5312, 0.1875, 0.5, 0.1875, 0.5, 0.125, 0.5, 0.125, 0.5, 0.1875, 0.4687, 0.1875, 0.4687, 0.125, 0.4687, 0.125, 0.4687, 0.1875, 0.4375, 0.1875, 0.4375, 0.125, 0.4375, 0.125, 0.4375, 0.1875, 0.4062, 0.1875, 0.4062, 0.125, 0.4062, 0.125, 0.4062, 0.1875, 0.375, 0.1875, 0.375, 0.125, 0.375, 0.125, 0.375, 0.1875, 0.3437, 0.1875, 0.3437, 0.125, 0.3437, 0.125, 0.3437, 0.1875, 0.3125, 0.1875, 0.3125, 0.125, 0.3125, 0.125, 0.3125, 0.1875, 0.2812, 0.1875, 0.2812, 0.125, 0.2812, 0.125, 0.2812, 0.1875, 0.25, 0.1875, 0.25, 0.125, 0.25, 0.125, 0.25, 0.1875, 0.2187, 0.1875, 0.2187, 0.125, 0.2187, 0.125, 0.2187, 0.1875, 0.1875, 0.1875, 0.1875, 0.125, 0.1875, 0.125, 0.1875, 0.1875, 0.1562, 0.1875, 0.1562, 0.125, 0.1562, 0.125, 0.1562, 0.1875, 0.125, 0.1875, 0.125, 0.125, 0.125, 0.125, 0.125, 0.1875, 0.09375, 0.1875, 0.09375, 0.125, 0.09375, 0.125, 0.09375, 0.1875, 0.0625, 0.1875, 0.0625, 0.125, 0.0625, 0.125, 0.0625, 0.1875, 0.03125, 0.1875, 0.03125, 0.125, 0.03125, 0.125, 0.03125, 0.1875, -7.749e-07, 0.1875, -8.345e-07, 0.125, 0.03125, 0.8125, 0.03125, 0.875, -1.192e-07, 0.875, -1.788e-07, 0.8125, 0.0625, 0.8125, 0.0625, 0.875, 0.03125, 0.875, 0.03125, 0.8125, 0.09375, 0.8125, 0.09375, 0.875, 0.0625, 0.875, 0.0625, 0.8125, 0.125, 0.8125, 0.125, 0.875, 0.09375, 0.875, 0.09375, 0.8125, 0.1562, 0.8125, 0.1562, 0.875, 0.125, 0.875, 0.125, 0.8125, 0.1875, 0.8125, 0.1875, 0.875, 0.1562, 0.875, 0.1562, 0.8125, 0.2187, 0.8125, 0.2187, 0.875, 0.1875, 0.875, 0.1875, 0.8125, 0.25, 0.8125, 0.25, 0.875, 0.2187, 0.875, 0.2187, 0.8125, 0.2812, 0.8125, 0.2812, 0.875, 0.25, 0.875, 0.25, 0.8125, 0.3125, 0.8125, 0.3125, 0.875, 0.2812, 0.875, 0.2812, 0.8125, 0.3437, 0.8125, 0.3437, 0.875, 0.3125, 0.875, 0.3125, 0.8125, 0.375, 0.8125, 0.375, 0.875, 0.3437, 0.875, 0.3437, 0.8125, 0.4062, 0.8125, 0.4062, 0.875, 0.375, 0.875, 0.375, 0.8125, 0.4375, 0.8125, 0.4375, 0.875, 0.4062, 0.875, 0.4062, 0.8125, 0.4687, 0.8125, 0.4687, 0.875, 0.4375, 0.875, 0.4375, 0.8125, 0.5, 0.8125, 0.5, 0.875, 0.4687, 0.875, 0.4687, 0.8125, 0.5312, 0.8125, 0.5312, 0.875, 0.5, 0.875, 0.5, 0.8125, 0.5625, 0.8125, 0.5625, 0.875, 0.5312, 0.875, 0.5312, 0.8125, 0.5937, 0.8125, 0.5937, 0.875, 0.5625, 0.875, 0.5625, 0.8125, 0.625, 0.8125, 0.625, 0.875, 0.5937, 0.875, 0.5937, 0.8125, 0.6562, 0.8125, 0.6562, 0.875, 0.625, 0.875, 0.625, 0.8125, 0.6875, 0.8125, 0.6875, 0.875, 0.6562, 0.875, 0.6562, 0.8125, 0.7187, 0.8125, 0.7187, 0.875, 0.6875, 0.875, 0.6875, 0.8125, 0.75, 0.8125, 0.75, 0.875, 0.7187, 0.875, 0.7187, 0.8125, 0.7812, 0.8125, 0.7812, 0.875, 0.75, 0.875, 0.75, 0.8125, 0.8125, 0.8125, 0.8125, 0.875, 0.7812, 0.875, 0.7812, 0.8125, 0.8437, 0.8125, 0.8437, 0.875, 0.8125, 0.875, 0.8125, 0.8125, 0.875, 0.8125, 0.875, 0.875, 0.8437, 0.875, 0.8437, 0.8125, 0.9062, 0.8125, 0.9062, 0.875, 0.875, 0.875, 0.875, 0.8125, 0.9375, 0.8125, 0.9375, 0.875, 0.9062, 0.875, 0.9062, 0.8125, 0.9687, 0.8125, 0.9687, 0.875, 0.9375, 0.875, 0.9375, 0.8125, 1.0, 0.8125, 1.0, 0.875, 0.9687, 0.875, 0.9687, 0.8125, 1.001, 0.7452, 1.0, 0.8125, 0.9687, 0.8125, 0.9691, 0.7435, 0.9691, 0.7435, 0.9687, 0.8125, 0.9375, 0.8125, 0.9378, 0.7435, 0.9378, 0.7435, 0.9375, 0.8125, 0.9062, 0.8125, 0.9066, 0.7435, 0.9066, 0.7435, 0.9062, 0.8125, 0.875, 0.8125, 0.8753, 0.7435, 0.8753, 0.7435, 0.875, 0.8125, 0.8437, 0.8125, 0.844, 0.7435, 0.844, 0.7435, 0.8437, 0.8125, 0.8125, 0.8125, 0.8127, 0.7436, 0.8127, 0.7436, 0.8125, 0.8125, 0.7812, 0.8125, 0.7814, 0.7436, 0.7814, 0.7436, 0.7812, 0.8125, 0.75, 0.8125, 0.75, 0.7436, 0.75, 0.7436, 0.75, 0.8125, 0.7187, 0.8125, 0.7186, 0.7436, 0.7186, 0.7436, 0.7187, 0.8125, 0.6875, 0.8125, 0.6873, 0.7436, 0.6873, 0.7436, 0.6875, 0.8125, 0.6562, 0.8125, 0.656, 0.7435, 0.656, 0.7435, 0.6562, 0.8125, 0.625, 0.8125, 0.6247, 0.7435, 0.6247, 0.7435, 0.625, 0.8125, 0.5937, 0.8125, 0.5934, 0.7435, 0.5934, 0.7435, 0.5937, 0.8125, 0.5625, 0.8125, 0.5622, 0.7435, 0.5622, 0.7435, 0.5625, 0.8125, 0.5312, 0.8125, 0.5309, 0.7435, 0.5309, 0.7435, 0.5312, 0.8125, 0.5, 0.8125, 0.4997, 0.7435, 0.4997, 0.7435, 0.5, 0.8125, 0.4687, 0.8125, 0.4684, 0.7435, 0.4684, 0.7435, 0.4687, 0.8125, 0.4375, 0.8125, 0.4372, 0.7435, 0.4372, 0.7435, 0.4375, 0.8125, 0.4062, 0.8125, 0.406, 0.7435, 0.406, 0.7435, 0.4062, 0.8125, 0.375, 0.8125, 0.3748, 0.7435, 0.3748, 0.7435, 0.375, 0.8125, 0.3437, 0.8125, 0.3436, 0.7435, 0.3436, 0.7435, 0.3437, 0.8125, 0.3125, 0.8125, 0.3124, 0.7435, 0.3124, 0.7435, 0.3125, 0.8125, 0.2812, 0.8125, 0.2812, 0.7435, 0.2812, 0.7435, 0.2812, 0.8125, 0.25, 0.8125, 0.25, 0.7435, 0.25, 0.7435, 0.25, 0.8125, 0.2187, 0.8125, 0.2188, 0.7435, 0.2188, 0.7435, 0.2187, 0.8125, 0.1875, 0.8125, 0.1876, 0.7435, 0.1876, 0.7435, 0.1875, 0.8125, 0.1562, 0.8125, 0.1564, 0.7435, 0.1564, 0.7435, 0.1562, 0.8125, 0.125, 0.8125, 0.1252, 0.7435, 0.1252, 0.7435, 0.125, 0.8125, 0.09375, 0.8125, 0.09403, 0.7435, 0.09403, 0.7435, 0.09375, 0.8125, 0.0625, 0.8125, 0.06281, 0.7435, 0.06281, 0.7435, 0.0625, 0.8125, 0.03125, 0.8125, 0.03159, 0.7435, 0.03159, 0.7435, 0.03125, 0.8125, -1.788e-07, 0.8125, 0.0003495, 0.7435, 1.0, 0.5, 1.0, 0.625, 0.9687, 0.625, 0.9687, 0.5, 0.9687, 0.5, 0.9687, 0.625, 0.9375, 0.625, 0.9375, 0.5, 0.9375, 0.5, 0.9375, 0.625, 0.9062, 0.625, 0.9062, 0.5, 0.9062, 0.5, 0.9062, 0.625, 0.875, 0.625, 0.875, 0.5, 0.875, 0.5, 0.875, 0.625, 0.8437, 0.625, 0.8437, 0.5, 0.8437, 0.5, 0.8437, 0.625, 0.8125, 0.625, 0.8125, 0.5, 0.8125, 0.5, 0.8125, 0.625, 0.7812, 0.625, 0.7812, 0.5, 0.7812, 0.5, 0.7812, 0.625, 0.75, 0.625, 0.75, 0.5, 0.75, 0.5, 0.75, 0.625, 0.7187, 0.625, 0.7187, 0.5, 0.7187, 0.5, 0.7187, 0.625, 0.6875, 0.625, 0.6875, 0.5, 0.6875, 0.5, 0.6875, 0.625, 0.6562, 0.625, 0.6562, 0.5, 0.6562, 0.5, 0.6562, 0.625, 0.625, 0.625, 0.625, 0.5, 0.625, 0.5, 0.625, 0.625, 0.5937, 0.625, 0.5937, 0.5, 0.5937, 0.5, 0.5937, 0.625, 0.5625, 0.625, 0.5625, 0.5, 0.5625, 0.5, 0.5625, 0.625, 0.5312, 0.625, 0.5312, 0.5, 0.5312, 0.5, 0.5312, 0.625, 0.5, 0.625, 0.5, 0.5, 0.5, 0.5, 0.5, 0.625, 0.4687, 0.625, 0.4687, 0.5, 0.4687, 0.5, 0.4687, 0.625, 0.4375, 0.625, 0.4375, 0.5, 0.4375, 0.5, 0.4375, 0.625, 0.4062, 0.625, 0.4062, 0.5, 0.4062, 0.5, 0.4062, 0.625, 0.375, 0.625, 0.375, 0.5, 0.375, 0.5, 0.375, 0.625, 0.3437, 0.625, 0.3437, 0.5, 0.3437, 0.5, 0.3437, 0.625, 0.3125, 0.625, 0.3125, 0.5, 0.3125, 0.5, 0.3125, 0.625, 0.2812, 0.625, 0.2812, 0.5, 0.2812, 0.5, 0.2812, 0.625, 0.25, 0.625, 0.25, 0.5, 0.25, 0.5, 0.25, 0.625, 0.2187, 0.625, 0.2187, 0.5, 0.2187, 0.5, 0.2187, 0.625, 0.1875, 0.625, 0.1875, 0.5, 0.1875, 0.5, 0.1875, 0.625, 0.1562, 0.625, 0.1562, 0.5, 0.1562, 0.5, 0.1562, 0.625, 0.125, 0.625, 0.125, 0.5, 0.125, 0.5, 0.125, 0.625, 0.09375, 0.625, 0.09375, 0.5, 0.09375, 0.5, 0.09375, 0.625, 0.0625, 0.625, 0.0625, 0.5, 0.0625, 0.5, 0.0625, 0.625, 0.03125, 0.625, 0.03125, 0.5, 0.03125, 0.5, 0.03125, 0.625, -3.576e-07, 0.625, -4.768e-07, 0.5, 1.0, 0.25, 1.0, 0.375, 0.9687, 0.375, 0.9687, 0.25, 0.9687, 0.25, 0.9687, 0.375, 0.9375, 0.375, 0.9375, 0.25, 0.9375, 0.25, 0.9375, 0.375, 0.9062, 0.375, 0.9062, 0.25, 0.9062, 0.25, 0.9062, 0.375, 0.875, 0.375, 0.875, 0.25, 0.875, 0.25, 0.875, 0.375, 0.8437, 0.375, 0.8437, 0.25, 0.8437, 0.25, 0.8437, 0.375, 0.8125, 0.375, 0.8125, 0.25, 0.8125, 0.25, 0.8125, 0.375, 0.7812, 0.375, 0.7812, 0.25, 0.7812, 0.25, 0.7812, 0.375, 0.75, 0.375, 0.75, 0.25, 0.75, 0.25, 0.75, 0.375, 0.7187, 0.375, 0.7187, 0.25, 0.7187, 0.25, 0.7187, 0.375, 0.6875, 0.375, 0.6875, 0.25, 0.6875, 0.25, 0.6875, 0.375, 0.6562, 0.375, 0.6562, 0.25, 0.6562, 0.25, 0.6562, 0.375, 0.625, 0.375, 0.625, 0.25, 0.625, 0.25, 0.625, 0.375, 0.5937, 0.375, 0.5937, 0.25, 0.5937, 0.25, 0.5937, 0.375, 0.5625, 0.375, 0.5625, 0.25, 0.5625, 0.25, 0.5625, 0.375, 0.5312, 0.375, 0.5312, 0.25, 0.5312, 0.25, 0.5312, 0.375, 0.5, 0.375, 0.5, 0.25, 0.5, 0.25, 0.5, 0.375, 0.4687, 0.375, 0.4687, 0.25, 0.4687, 0.25, 0.4687, 0.375, 0.4375, 0.375, 0.4375, 0.25, 0.4375, 0.25, 0.4375, 0.375, 0.4062, 0.375, 0.4062, 0.25, 0.4062, 0.25, 0.4062, 0.375, 0.375, 0.375, 0.375, 0.25, 0.375, 0.25, 0.375, 0.375, 0.3437, 0.375, 0.3437, 0.25, 0.3437, 0.25, 0.3437, 0.375, 0.3125, 0.375, 0.3125, 0.25, 0.3125, 0.25, 0.3125, 0.375, 0.2812, 0.375, 0.2812, 0.25, 0.2812, 0.25, 0.2812, 0.375, 0.25, 0.375, 0.25, 0.25, 0.25, 0.25, 0.25, 0.375, 0.2187, 0.375, 0.2187, 0.25, 0.2187, 0.25, 0.2187, 0.375, 0.1875, 0.375, 0.1875, 0.25, 0.1875, 0.25, 0.1875, 0.375, 0.1562, 0.375, 0.1562, 0.25, 0.1562, 0.25, 0.1562, 0.375, 0.125, 0.375, 0.125, 0.25, 0.125, 0.25, 0.125, 0.375, 0.09375, 0.375, 0.09375, 0.25, 0.09375, 0.25, 0.09375, 0.375, 0.0625, 0.375, 0.0625, 0.25, 0.0625, 0.25, 0.0625, 0.375, 0.03125, 0.375, 0.03125, 0.25, 0.03125, 0.25, 0.03125, 0.375, -5.96e-07, 0.375, -7.153e-07, 0.25, 0.0, 0.0, 0.0, 0.0, 0.0, 0.0, 0.0, 0.0, 0.0, 0.0, 0.0, 0.0, 0.0, 0.0, 0.0, 0.0, 0.0, 0.0, 0.0, 0.0, 0.0, 0.0, 0.0, 0.0, 0.0, 0.0, 0.0, 0.0, 0.0, 0.0, 0.0, 0.0, 0.0, 0.0, 0.0, 0.0, 0.0, 0.0, 0.0, 0.0, 0.0, 0.0, 0.0, 0.0, 0.0, 0.0, 0.0, 0.0, 0.0, 0.0, 0.0, 0.0, 0.0, 0.0, 0.0, 0.0, 0.0, 0.0, 0.0, 0.0, 0.0, 0.0, 0.0, 0.0])
me_cylinder.update()
me_cylinder_001 = bpy.data.meshes.new('Cylinder.001')
me_cylinder_001.from_pydata([(-3.834e-08, 0.488, 0.01054), (-0.015, 5.272, 8.711), (0.09521, 0.4786, 0.01054), (1.014, 5.171, 8.711), (0.1868, 0.4509, 0.01054), (2.003, 4.871, 8.711), (0.2711, 0.4058, 0.01054), (2.914, 4.384, 8.711), (0.3451, 0.3451, 0.01054), (3.713, 3.728, 8.711), (0.4058, 0.2711, 0.01054), (4.369, 2.929, 8.711), (0.4509, 0.1868, 0.01054), (4.856, 2.018, 8.711), (0.4786, 0.09521, 0.01054), (5.156, 1.029, 8.711), (0.488, -1.675e-08, 0.01054), (5.257, 3.128e-08, 8.711), (0.4786, -0.09521, 0.01054), (5.156, -1.029, 8.711), (0.4509, -0.1868, 0.01054), (4.856, -2.018, 8.711), (0.4058, -0.2711, 0.01054), (4.369, -2.929, 8.711), (0.3451, -0.3451, 0.01054), (3.713, -3.728, 8.711), (0.2711, -0.4058, 0.01054), (2.914, -4.384, 8.711), (0.1868, -0.4509, 0.01054), (2.003, -4.871, 8.711), (0.09521, -0.4786, 0.01054), (1.014, -5.171, 8.711), (-3.834e-08, -0.488, 0.01054), (-0.015, -5.272, 8.711), (-0.09521, -0.4786, 0.01054), (-1.044, -5.171, 8.711), (-0.1868, -0.4509, 0.01054), (-2.033, -4.871, 8.711), (-0.2711, -0.4058, 0.01054), (-2.944, -4.384, 8.711), (-0.3451, -0.3451, 0.01054), (-3.743, -3.728, 8.711), (-0.4058, -0.2711, 0.01054), (-4.399, -2.929, 8.711), (-0.4509, -0.1868, 0.01054), (-4.886, -2.018, 8.711), (-0.4786, -0.09521, 0.01054), (-5.186, -1.029, 8.711), (-0.488, -1.675e-08, 0.01054), (-5.287, 3.128e-08, 8.711), (-0.4786, 0.09521, 0.01054), (-5.186, 1.029, 8.711), (-0.4509, 0.1868, 0.01054), (-4.886, 2.018, 8.711), (-0.4058, 0.2711, 0.01054), (-4.399, 2.929, 8.711), (-0.3451, 0.3451, 0.01054), (-3.743, 3.728, 8.711), (-0.2711, 0.4058, 0.01054), (-2.944, 4.384, 8.711), (-0.1868, 0.4509, 0.01054), (-2.033, 4.871, 8.711), (-0.09521, 0.4786, 0.01054), (-1.044, 5.171, 8.711), (0.0162, 1.041, 1.327), (0.0243, 1.852, 2.631), (0.01419, 2.676, 4.417), (0.5363, 2.625, 4.417), (0.3856, 1.816, 2.631), (0.2193, 1.021, 1.327), (1.038, 2.472, 4.417), (0.733, 1.711, 2.631), (0.4147, 0.962, 1.327), (1.501, 2.225, 4.417), (1.053, 1.54, 2.631), (0.5947, 0.8658, 1.327), (1.907, 1.892, 4.417), (1.334, 1.309, 2.631), (0.7525, 0.7363, 1.327), (2.239, 1.487, 4.417), (1.564, 1.029, 2.631), (0.882, 0.5785, 1.327), (2.487, 1.024, 4.417), (1.735, 0.7087, 2.631), (0.9782, 0.3985, 1.327), (2.639, 0.5221, 4.417), (1.841, 0.3613, 2.631), (1.037, 0.2031, 1.327), (2.69, 5.852e-08, 4.417), (1.876, 9.154e-08, 2.631), (1.057, 8.598e-08, 1.327), (2.639, -0.5221, 4.417), (1.841, -0.3613, 2.631), (1.037, -0.2031, 1.327), (2.487, -1.024, 4.417), (1.735, -0.7087, 2.631), (0.9782, -0.3985, 1.327), (2.239, -1.487, 4.417), (1.564, -1.029, 2.631), (0.882, -0.5785, 1.327), (1.907, -1.892, 4.417), (1.334, -1.309, 2.631), (0.7525, -0.7363, 1.327), (1.501, -2.225, 4.417), (1.053, -1.54, 2.631), (0.5947, -0.8658, 1.327), (1.038, -2.472, 4.417), (0.733, -1.711, 2.631), (0.4147, -0.962, 1.327), (0.5363, -2.625, 4.417), (0.3856, -1.816, 2.631), (0.2193, -1.021, 1.327), (0.01419, -2.676, 4.417), (0.0243, -1.852, 2.631), (0.0162, -1.041, 1.327), (-0.5079, -2.625, 4.417), (-0.337, -1.816, 2.631), (-0.1869, -1.021, 1.327), (-1.01, -2.472, 4.417), (-0.6844, -1.711, 2.631), (-0.3823, -0.962, 1.327), (-1.473, -2.225, 4.417), (-1.005, -1.54, 2.631), (-0.5623, -0.8658, 1.327), (-1.878, -1.892, 4.417), (-1.285, -1.309, 2.631), (-0.7201, -0.7363, 1.327), (-2.211, -1.487, 4.417), (-1.515, -1.029, 2.631), (-0.8496, -0.5785, 1.327), (-2.458, -1.024, 4.417), (-1.687, -0.7087, 2.631), (-0.9458, -0.3985, 1.327), (-2.611, -0.5221, 4.417), (-1.792, -0.3613, 2.631), (-1.005, -0.2031, 1.327), (-2.662, 5.852e-08, 4.417), (-1.828, 9.154e-08, 2.631), (-1.025, 8.598e-08, 1.327), (-2.611, 0.5221, 4.417), (-1.792, 0.3613, 2.631), (-1.005, 0.2031, 1.327), (-2.458, 1.024, 4.417), (-1.687, 0.7087, 2.631), (-0.9458, 0.3985, 1.327), (-2.211, 1.487, 4.417), (-1.515, 1.029, 2.631), (-0.8496, 0.5785, 1.327), (-1.878, 1.892, 4.417), (-1.285, 1.309, 2.631), (-0.7201, 0.7363, 1.327), (-1.473, 2.225, 4.417), (-1.005, 1.54, 2.631), (-0.5623, 0.8658, 1.327), (-1.01, 2.472, 4.417), (-0.6844, 1.711, 2.631), (-0.3823, 0.962, 1.327), (-0.5079, 2.625, 4.417), (-0.337, 1.816, 2.631), (-0.1869, 1.021, 1.327), (0.1571, 0.7899, 0.4715), (0.3082, 0.744, 0.4715), (0.4474, 0.6696, 0.4715), (0.5695, 0.5695, 0.4715), (0.6696, 0.4474, 0.4715), (0.744, 0.3082, 0.4715), (0.7899, 0.1571, 0.4715), (0.8053, -2.008e-08, 0.4715), (0.7899, -0.1571, 0.4715), (0.744, -0.3082, 0.4715), (0.6696, -0.4474, 0.4715), (0.5695, -0.5695, 0.4715), (0.4474, -0.6696, 0.4715), (0.3082, -0.744, 0.4715), (0.1571, -0.7899, 0.4715), (1.701e-08, -0.8053, 0.4715), (-0.1571, -0.7899, 0.4715), (-0.3082, -0.744, 0.4715), (-0.4474, -0.6696, 0.4715), (-0.5695, -0.5695, 0.4715), (-0.6696, -0.4474, 0.4715), (-0.744, -0.3082, 0.4715), (-0.7899, -0.1571, 0.4715), (-0.8053, -2.008e-08, 0.4715), (-0.7899, 0.1571, 0.4715), (-0.744, 0.3082, 0.4715), (-0.6696, 0.4474, 0.4715), (-0.5695, 0.5695, 0.4715), (-0.4474, 0.6696, 0.4715), (-0.3082, 0.744, 0.4715), (-0.1571, 0.7899, 0.4715), (1.701e-08, 0.8053, 0.4715), (0.004512, 0.889, 0.873), (0.178, 0.8719, 0.873), (0.3447, 0.8213, 0.873), (0.4984, 0.7392, 0.873), (0.6331, 0.6286, 0.873), (0.7437, 0.4939, 0.873), (0.8259, 0.3402, 0.873), (0.8764, 0.1734, 0.873), (0.8935, 3.662e-08, 0.873), (0.8764, -0.1734, 0.873), (0.8259, -0.3402, 0.873), (0.7437, -0.4939, 0.873), (0.6331, -0.6286, 0.873), (0.4984, -0.7392, 0.873), (0.3447, -0.8213, 0.873), (0.178, -0.8719, 0.873), (0.004512, -0.889, 0.873), (-0.1689, -0.8719, 0.873), (-0.3357, -0.8213, 0.873), (-0.4894, -0.7392, 0.873), (-0.6241, -0.6286, 0.873), (-0.7347, -0.4939, 0.873), (-0.8168, -0.3402, 0.873), (-0.8674, -0.1734, 0.873), (-0.8845, 3.662e-08, 0.873), (-0.8674, 0.1734, 0.873), (-0.8168, 0.3402, 0.873), (-0.7347, 0.4939, 0.873), (-0.6241, 0.6286, 0.873), (-0.4894, 0.7392, 0.873), (-0.3357, 0.8213, 0.873), (-0.1689, 0.8719, 0.873), (-0.015, 4.194, 6.747), (0.8033, 4.114, 6.747), (1.59, 3.875, 6.747), (2.315, 3.488, 6.747), (2.951, 2.966, 6.747), (3.473, 2.33, 6.747), (3.86, 1.605, 6.747), (4.099, 0.8183, 6.747), (4.179, 3.485e-08, 6.747), (4.099, -0.8183, 6.747), (3.86, -1.605, 6.747), (3.473, -2.33, 6.747), (2.951, -2.966, 6.747), (2.315, -3.488, 6.747), (1.59, -3.875, 6.747), (0.8033, -4.114, 6.747), (-0.015, -4.194, 6.747), (-0.8333, -4.114, 6.747), (-1.62, -3.875, 6.747), (-2.345, -3.488, 6.747), (-2.981, -2.966, 6.747), (-3.503, -2.33, 6.747), (-3.89, -1.605, 6.747), (-4.129, -0.8183, 6.747), (-4.209, 3.485e-08, 6.747), (-4.129, 0.8183, 6.747), (-3.89, 1.605, 6.747), (-3.503, 2.33, 6.747), (-2.981, 2.966, 6.747), (-2.345, 3.488, 6.747), (-1.62, 3.875, 6.747), (-0.8333, 4.114, 6.747), (0.7931, 3.732, 5.64), (1.507, 3.515, 5.64), (2.165, 3.164, 5.64), (2.741, 2.691, 5.64), (3.215, 2.114, 5.64), (3.566, 1.456, 5.64), (3.783, 0.7423, 5.64), (3.856, 3.883e-08, 5.64), (3.783, -0.7423, 5.64), (3.566, -1.456, 5.64), (3.215, -2.114, 5.64), (2.741, -2.691, 5.64), (2.165, -3.164, 5.64), (1.507, -3.515, 5.64), (0.7931, -3.732, 5.64), (0.05073, -3.805, 5.64), (-0.6916, -3.732, 5.64), (-1.405, -3.515, 5.64), (-2.063, -3.164, 5.64), (-2.64, -2.691, 5.64), (-3.113, -2.114, 5.64), (-3.465, -1.456, 5.64), (-3.681, -0.7423, 5.64), (-3.754, 3.883e-08, 5.64), (-3.681, 0.7423, 5.64), (-3.465, 1.456, 5.64), (-3.113, 2.114, 5.64), (-2.64, 2.691, 5.64), (-2.063, 3.164, 5.64), (-1.405, 3.515, 5.64), (-0.6916, 3.732, 5.64), (0.05073, 3.805, 5.64), (0.0226, 2.283, 3.583), (0.468, 2.239, 3.583), (0.8962, 2.109, 3.583), (1.291, 1.898, 3.583), (1.637, 1.614, 3.583), (1.921, 1.268, 3.583), (2.132, 0.8736, 3.583), (2.262, 0.4454, 3.583), (2.306, 1.011e-07, 3.583), (2.262, -0.4454, 3.583), (2.132, -0.8736, 3.583), (1.921, -1.268, 3.583), (1.637, -1.614, 3.583), (1.291, -1.898, 3.583), (0.8962, -2.109, 3.583), (0.468, -2.239, 3.583), (0.0226, -2.283, 3.583), (-0.4228, -2.239, 3.583), (-0.851, -2.109, 3.583), (-1.246, -1.898, 3.583), (-1.592, -1.614, 3.583), (-1.876, -1.268, 3.583), (-2.087, -0.8736, 3.583), (-2.216, -0.4454, 3.583), (-2.26, 1.011e-07, 3.583), (-2.216, 0.4454, 3.583), (-2.087, 0.8736, 3.583), (-1.876, 1.268, 3.583), (-1.592, 1.614, 3.583), (-1.246, 1.898, 3.583), (-0.851, 2.109, 3.583), (-0.4228, 2.239, 3.583), (0.006108, 1.371, 1.825), (0.2736, 1.345, 1.825), (0.5308, 1.267, 1.825), (0.7678, 1.14, 1.825), (0.9756, 0.9695, 1.825), (1.146, 0.7617, 1.825), (1.273, 0.5247, 1.825), (1.351, 0.2675, 1.825), (1.377, 1.04e-07, 1.825), (1.351, -0.2675, 1.825), (1.273, -0.5247, 1.825), (1.146, -0.7617, 1.825), (0.9756, -0.9695, 1.825), (0.7678, -1.14, 1.825), (0.5308, -1.267, 1.825), (0.2736, -1.345, 1.825), (0.006108, -1.371, 1.825), (-0.2614, -1.345, 1.825), (-0.5186, -1.267, 1.825), (-0.7556, -1.14, 1.825), (-0.9634, -0.9695, 1.825), (-1.134, -0.7617, 1.825), (-1.261, -0.5247, 1.825), (-1.339, -0.2675, 1.825), (-1.365, 1.04e-07, 1.825), (-1.339, 0.2675, 1.825), (-1.261, 0.5247, 1.825), (-1.134, 0.7617, 1.825), (-0.9634, 0.9695, 1.825), (-0.7556, 1.14, 1.825), (-0.5186, 1.267, 1.825), (-0.2614, 1.345, 1.825)], [], [(224, 1, 3, 225), (225, 3, 5, 226), (226, 5, 7, 227), (227, 7, 9, 228), (228, 9, 11, 229), (229, 11, 13, 230), (230, 13, 15, 231), (231, 15, 17, 232), (232, 17, 19, 233), (233, 19, 21, 234), (234, 21, 23, 235), (235, 23, 25, 236), (236, 25, 27, 237), (237, 27, 29, 238), (238, 29, 31, 239), (239, 31, 33, 240), (240, 33, 35, 241), (241, 35, 37, 242), (242, 37, 39, 243), (243, 39, 41, 244), (244, 41, 43, 245), (245, 43, 45, 246), (246, 45, 47, 247), (247, 47, 49, 248), (248, 49, 51, 249), (249, 51, 53, 250), (250, 53, 55, 251), (251, 55, 57, 252), (252, 57, 59, 253), (253, 59, 61, 254), (254, 61, 63, 255), (255, 63, 1, 224), (223, 159, 64, 192), (351, 158, 65, 320), (319, 157, 66, 288), (222, 156, 159, 223), (350, 155, 158, 351), (318, 154, 157, 319), (221, 153, 156, 222), (349, 152, 155, 350), (317, 151, 154, 318), (220, 150, 153, 221), (348, 149, 152, 349), (316, 148, 151, 317), (219, 147, 150, 220), (347, 146, 149, 348), (315, 145, 148, 316), (218, 144, 147, 219), (346, 143, 146, 347), (314, 142, 145, 315), (217, 141, 144, 218), (345, 140, 143, 346), (313, 139, 142, 314), (216, 138, 141, 217), (344, 137, 140, 345), (312, 136, 139, 313), (215, 135, 138, 216), (343, 134, 137, 344), (311, 133, 136, 312), (214, 132, 135, 215), (342, 131, 134, 343), (310, 130, 133, 311), (213, 129, 132, 214), (341, 128, 131, 342), (309, 127, 130, 310), (212, 126, 129, 213), (340, 125, 128, 341), (308, 124, 127, 309), (211, 123, 126, 212), (339, 122, 125, 340), (307, 121, 124, 308), (210, 120, 123, 211), (338, 119, 122, 339), (306, 118, 121, 307), (209, 117, 120, 210), (337, 116, 119, 338), (305, 115, 118, 306), (208, 114, 117, 209), (336, 113, 116, 337), (304, 112, 115, 305), (207, 111, 114, 208), (335, 110, 113, 336), (303, 109, 112, 304), (206, 108, 111, 207), (334, 107, 110, 335), (302, 106, 109, 303), (205, 105, 108, 206), (333, 104, 107, 334), (301, 103, 106, 302), (204, 102, 105, 205), (332, 101, 104, 333), (300, 100, 103, 301), (203, 99, 102, 204), (331, 98, 101, 332), (299, 97, 100, 300), (202, 96, 99, 203), (330, 95, 98, 331), (298, 94, 97, 299), (201, 93, 96, 202), (329, 92, 95, 330), (297, 91, 94, 298), (200, 90, 93, 201), (328, 89, 92, 329), (296, 88, 91, 297), (199, 87, 90, 200), (327, 86, 89, 328), (295, 85, 88, 296), (198, 84, 87, 199), (326, 83, 86, 327), (294, 82, 85, 295), (197, 81, 84, 198), (325, 80, 83, 326), (293, 79, 82, 294), (196, 78, 81, 197), (324, 77, 80, 325), (292, 76, 79, 293), (195, 75, 78, 196), (323, 74, 77, 324), (291, 73, 76, 292), (194, 72, 75, 195), (322, 71, 74, 323), (290, 70, 73, 291), (193, 69, 72, 194), (321, 68, 71, 322), (289, 67, 70, 290), (192, 64, 69, 193), (320, 65, 68, 321), (288, 66, 67, 289), (0, 191, 160, 2), (2, 160, 161, 4), (4, 161, 162, 6), (6, 162, 163, 8), (8, 163, 164, 10), (10, 164, 165, 12), (12, 165, 166, 14), (14, 166, 167, 16), (16, 167, 168, 18), (18, 168, 169, 20), (20, 169, 170, 22), (22, 170, 171, 24), (24, 171, 172, 26), (26, 172, 173, 28), (28, 173, 174, 30), (30, 174, 175, 32), (32, 175, 176, 34), (34, 176, 177, 36), (36, 177, 178, 38), (38, 178, 179, 40), (40, 179, 180, 42), (42, 180, 181, 44), (44, 181, 182, 46), (46, 182, 183, 48), (48, 183, 184, 50), (50, 184, 185, 52), (52, 185, 186, 54), (54, 186, 187, 56), (56, 187, 188, 58), (58, 188, 189, 60), (60, 189, 190, 62), (62, 190, 191, 0), (191, 192, 193, 160), (160, 193, 194, 161), (161, 194, 195, 162), (162, 195, 196, 163), (163, 196, 197, 164), (164, 197, 198, 165), (165, 198, 199, 166), (166, 199, 200, 167), (167, 200, 201, 168), (168, 201, 202, 169), (169, 202, 203, 170), (170, 203, 204, 171), (171, 204, 205, 172), (172, 205, 206, 173), (173, 206, 207, 174), (174, 207, 208, 175), (175, 208, 209, 176), (176, 209, 210, 177), (177, 210, 211, 178), (178, 211, 212, 179), (179, 212, 213, 180), (180, 213, 214, 181), (181, 214, 215, 182), (182, 215, 216, 183), (183, 216, 217, 184), (184, 217, 218, 185), (185, 218, 219, 186), (186, 219, 220, 187), (187, 220, 221, 188), (188, 221, 222, 189), (189, 222, 223, 190), (190, 223, 192, 191), (286, 255, 224, 287), (285, 254, 255, 286), (284, 253, 254, 285), (283, 252, 253, 284), (282, 251, 252, 283), (281, 250, 251, 282), (280, 249, 250, 281), (279, 248, 249, 280), (278, 247, 248, 279), (277, 246, 247, 278), (276, 245, 246, 277), (275, 244, 245, 276), (274, 243, 244, 275), (273, 242, 243, 274), (272, 241, 242, 273), (271, 240, 241, 272), (270, 239, 240, 271), (269, 238, 239, 270), (268, 237, 238, 269), (267, 236, 237, 268), (266, 235, 236, 267), (265, 234, 235, 266), (264, 233, 234, 265), (263, 232, 233, 264), (262, 231, 232, 263), (261, 230, 231, 262), (260, 229, 230, 261), (259, 228, 229, 260), (258, 227, 228, 259), (257, 226, 227, 258), (256, 225, 226, 257), (287, 224, 225, 256), (66, 287, 256, 67), (67, 256, 257, 70), (70, 257, 258, 73), (73, 258, 259, 76), (76, 259, 260, 79), (79, 260, 261, 82), (82, 261, 262, 85), (85, 262, 263, 88), (88, 263, 264, 91), (91, 264, 265, 94), (94, 265, 266, 97), (97, 266, 267, 100), (100, 267, 268, 103), (103, 268, 269, 106), (106, 269, 270, 109), (109, 270, 271, 112), (112, 271, 272, 115), (115, 272, 273, 118), (118, 273, 274, 121), (121, 274, 275, 124), (124, 275, 276, 127), (127, 276, 277, 130), (130, 277, 278, 133), (133, 278, 279, 136), (136, 279, 280, 139), (139, 280, 281, 142), (142, 281, 282, 145), (145, 282, 283, 148), (148, 283, 284, 151), (151, 284, 285, 154), (154, 285, 286, 157), (157, 286, 287, 66), (65, 288, 289, 68), (68, 289, 290, 71), (71, 290, 291, 74), (74, 291, 292, 77), (77, 292, 293, 80), (80, 293, 294, 83), (83, 294, 295, 86), (86, 295, 296, 89), (89, 296, 297, 92), (92, 297, 298, 95), (95, 298, 299, 98), (98, 299, 300, 101), (101, 300, 301, 104), (104, 301, 302, 107), (107, 302, 303, 110), (110, 303, 304, 113), (113, 304, 305, 116), (116, 305, 306, 119), (119, 306, 307, 122), (122, 307, 308, 125), (125, 308, 309, 128), (128, 309, 310, 131), (131, 310, 311, 134), (134, 311, 312, 137), (137, 312, 313, 140), (140, 313, 314, 143), (143, 314, 315, 146), (146, 315, 316, 149), (149, 316, 317, 152), (152, 317, 318, 155), (155, 318, 319, 158), (158, 319, 288, 65), (64, 320, 321, 69), (69, 321, 322, 72), (72, 322, 323, 75), (75, 323, 324, 78), (78, 324, 325, 81), (81, 325, 326, 84), (84, 326, 327, 87), (87, 327, 328, 90), (90, 328, 329, 93), (93, 329, 330, 96), (96, 330, 331, 99), (99, 331, 332, 102), (102, 332, 333, 105), (105, 333, 334, 108), (108, 334, 335, 111), (111, 335, 336, 114), (114, 336, 337, 117), (117, 337, 338, 120), (120, 338, 339, 123), (123, 339, 340, 126), (126, 340, 341, 129), (129, 341, 342, 132), (132, 342, 343, 135), (135, 343, 344, 138), (138, 344, 345, 141), (141, 345, 346, 144), (144, 346, 347, 147), (147, 347, 348, 150), (150, 348, 349, 153), (153, 349, 350, 156), (156, 350, 351, 159), (159, 351, 320, 64), (288, 319, 318, 317, 316, 315, 314, 313, 312, 311, 310, 309, 308, 307, 306, 305, 304, 303, 302, 301, 300, 299, 298, 297, 296, 295, 294, 293, 292, 291, 290, 289)])
me_cylinder_001.polygons.foreach_set('use_smooth', [1, 1, 1, 1, 1, 1, 1, 1, 1, 1, 1, 1, 1, 1, 1, 1, 1, 1, 1, 1, 1, 1, 1, 1, 1, 1, 1, 1, 1, 1, 1, 1, 1, 1, 1, 1, 1, 1, 1, 1, 1, 1, 1, 1, 1, 1, 1, 1, 1, 1, 1, 1, 1, 1, 1, 1, 1, 1, 1, 1, 1, 1, 1, 1, 1, 1, 1, 1, 1, 1, 1, 1, 1, 1, 1, 1, 1, 1, 1, 1, 1, 1, 1, 1, 1, 1, 1, 1, 1, 1, 1, 1, 1, 1, 1, 1, 1, 1, 1, 1, 1, 1, 1, 1, 1, 1, 1, 1, 1, 1, 1, 1, 1, 1, 1, 1, 1, 1, 1, 1, 1, 1, 1, 1, 1, 1, 1, 1, 1, 1, 1, 1, 1, 1, 1, 1, 1, 1, 1, 1, 1, 1, 1, 1, 1, 1, 1, 1, 1, 1, 1, 1, 1, 1, 1, 1, 1, 1, 1, 1, 1, 1, 1, 1, 1, 1, 1, 1, 1, 1, 1, 1, 1, 1, 1, 1, 1, 1, 1, 1, 1, 1, 1, 1, 1, 1, 1, 1, 1, 1, 1, 1, 1, 1, 1, 1, 1, 1, 1, 1, 1, 1, 1, 1, 1, 1, 1, 1, 1, 1, 1, 1, 1, 1, 1, 1, 1, 1, 1, 1, 1, 1, 1, 1, 1, 1, 1, 1, 1, 1, 1, 1, 1, 1, 1, 1, 1, 1, 1, 1, 1, 1, 1, 1, 1, 1, 1, 1, 1, 1, 1, 1, 1, 1, 1, 1, 1, 1, 1, 1, 1, 1, 1, 1, 1, 1, 1, 1, 1, 1, 1, 1, 1, 1, 1, 1, 1, 1, 1, 1, 1, 1, 1, 1, 1, 1, 1, 1, 1, 1, 1, 1, 1, 1, 1, 1, 1, 1, 1, 1, 1, 1, 1, 1, 1, 1, 1, 1, 1, 1, 1, 1, 1, 1, 1, 1, 1, 1, 1, 1, 0])
_uv = me_cylinder_001.uv_layers.new(name='UVMap')
_uv.uv.foreach_set('vector', [1.0, 0.875, 1.0, 1.0, 0.9688, 1.0, 0.9687, 0.875, 0.9687, 0.875, 0.9688, 1.0, 0.9375, 1.0, 0.9375, 0.875, 0.9375, 0.875, 0.9375, 1.0, 0.9062, 1.0, 0.9062, 0.875, 0.9062, 0.875, 0.9062, 1.0, 0.875, 1.0, 0.875, 0.875, 0.875, 0.875, 0.875, 1.0, 0.8438, 1.0, 0.8437, 0.875, 0.8437, 0.875, 0.8438, 1.0, 0.8125, 1.0, 0.8125, 0.875, 0.8125, 0.875, 0.8125, 1.0, 0.7812, 1.0, 0.7812, 0.875, 0.7812, 0.875, 0.7812, 1.0, 0.75, 1.0, 0.75, 0.875, 0.75, 0.875, 0.75, 1.0, 0.7188, 1.0, 0.7187, 0.875, 0.7187, 0.875, 0.7188, 1.0, 0.6875, 1.0, 0.6875, 0.875, 0.6875, 0.875, 0.6875, 1.0, 0.6562, 1.0, 0.6562, 0.875, 0.6562, 0.875, 0.6562, 1.0, 0.625, 1.0, 0.625, 0.875, 0.625, 0.875, 0.625, 1.0, 0.5938, 1.0, 0.5937, 0.875, 0.5937, 0.875, 0.5938, 1.0, 0.5625, 1.0, 0.5625, 0.875, 0.5625, 0.875, 0.5625, 1.0, 0.5312, 1.0, 0.5312, 0.875, 0.5312, 0.875, 0.5312, 1.0, 0.5, 1.0, 0.5, 0.875, 0.5, 0.875, 0.5, 1.0, 0.4688, 1.0, 0.4687, 0.875, 0.4687, 0.875, 0.4688, 1.0, 0.4375, 1.0, 0.4375, 0.875, 0.4375, 0.875, 0.4375, 1.0, 0.4062, 1.0, 0.4062, 0.875, 0.4062, 0.875, 0.4062, 1.0, 0.375, 1.0, 0.375, 0.875, 0.375, 0.875, 0.375, 1.0, 0.3438, 1.0, 0.3437, 0.875, 0.3437, 0.875, 0.3438, 1.0, 0.3125, 1.0, 0.3125, 0.875, 0.3125, 0.875, 0.3125, 1.0, 0.2812, 1.0, 0.2812, 0.875, 0.2812, 0.875, 0.2812, 1.0, 0.25, 1.0, 0.25, 0.875, 0.25, 0.875, 0.25, 1.0, 0.2188, 1.0, 0.2187, 0.875, 0.2187, 0.875, 0.2188, 1.0, 0.1875, 1.0, 0.1875, 0.875, 0.1875, 0.875, 0.1875, 1.0, 0.1562, 1.0, 0.1562, 0.875, 0.1562, 0.875, 0.1562, 1.0, 0.125, 1.0, 0.125, 0.875, 0.125, 0.875, 0.125, 1.0, 0.09375, 1.0, 0.09375, 0.875, 0.09375, 0.875, 0.09375, 1.0, 0.0625, 1.0, 0.0625, 0.875, 0.0625, 0.875, 0.0625, 1.0, 0.03125, 1.0, 0.03125, 0.875, 0.03125, 0.875, 0.03125, 1.0, 0.0, 1.0, -1.192e-07, 0.875, 0.03125, 0.1875, 0.03125, 0.25, -7.153e-07, 0.25, -7.749e-07, 0.1875, 0.03125, 0.375, 0.03125, 0.5, -4.768e-07, 0.5, -5.96e-07, 0.375, 0.03125, 0.625, 0.03159, 0.7435, 0.0003495, 0.7435, -3.576e-07, 0.625, 0.0625, 0.1875, 0.0625, 0.25, 0.03125, 0.25, 0.03125, 0.1875, 0.0625, 0.375, 0.0625, 0.5, 0.03125, 0.5, 0.03125, 0.375, 0.0625, 0.625, 0.06281, 0.7435, 0.03159, 0.7435, 0.03125, 0.625, 0.09375, 0.1875, 0.09375, 0.25, 0.0625, 0.25, 0.0625, 0.1875, 0.09375, 0.375, 0.09375, 0.5, 0.0625, 0.5, 0.0625, 0.375, 0.09375, 0.625, 0.09403, 0.7435, 0.06281, 0.7435, 0.0625, 0.625, 0.125, 0.1875, 0.125, 0.25, 0.09375, 0.25, 0.09375, 0.1875, 0.125, 0.375, 0.125, 0.5, 0.09375, 0.5, 0.09375, 0.375, 0.125, 0.625, 0.1252, 0.7435, 0.09403, 0.7435, 0.09375, 0.625, 0.1562, 0.1875, 0.1562, 0.25, 0.125, 0.25, 0.125, 0.1875, 0.1562, 0.375, 0.1562, 0.5, 0.125, 0.5, 0.125, 0.375, 0.1562, 0.625, 0.1564, 0.7435, 0.1252, 0.7435, 0.125, 0.625, 0.1875, 0.1875, 0.1875, 0.25, 0.1562, 0.25, 0.1562, 0.1875, 0.1875, 0.375, 0.1875, 0.5, 0.1562, 0.5, 0.1562, 0.375, 0.1875, 0.625, 0.1876, 0.7435, 0.1564, 0.7435, 0.1562, 0.625, 0.2187, 0.1875, 0.2187, 0.25, 0.1875, 0.25, 0.1875, 0.1875, 0.2187, 0.375, 0.2187, 0.5, 0.1875, 0.5, 0.1875, 0.375, 0.2187, 0.625, 0.2188, 0.7435, 0.1876, 0.7435, 0.1875, 0.625, 0.25, 0.1875, 0.25, 0.25, 0.2187, 0.25, 0.2187, 0.1875, 0.25, 0.375, 0.25, 0.5, 0.2187, 0.5, 0.2187, 0.375, 0.25, 0.625, 0.25, 0.7435, 0.2188, 0.7435, 0.2187, 0.625, 0.2812, 0.1875, 0.2812, 0.25, 0.25, 0.25, 0.25, 0.1875, 0.2812, 0.375, 0.2812, 0.5, 0.25, 0.5, 0.25, 0.375, 0.2812, 0.625, 0.2812, 0.7435, 0.25, 0.7435, 0.25, 0.625, 0.3125, 0.1875, 0.3125, 0.25, 0.2812, 0.25, 0.2812, 0.1875, 0.3125, 0.375, 0.3125, 0.5, 0.2812, 0.5, 0.2812, 0.375, 0.3125, 0.625, 0.3124, 0.7435, 0.2812, 0.7435, 0.2812, 0.625, 0.3437, 0.1875, 0.3437, 0.25, 0.3125, 0.25, 0.3125, 0.1875, 0.3437, 0.375, 0.3437, 0.5, 0.3125, 0.5, 0.3125, 0.375, 0.3437, 0.625, 0.3436, 0.7435, 0.3124, 0.7435, 0.3125, 0.625, 0.375, 0.1875, 0.375, 0.25, 0.3437, 0.25, 0.3437, 0.1875, 0.375, 0.375, 0.375, 0.5, 0.3437, 0.5, 0.3437, 0.375, 0.375, 0.625, 0.3748, 0.7435, 0.3436, 0.7435, 0.3437, 0.625, 0.4062, 0.1875, 0.4062, 0.25, 0.375, 0.25, 0.375, 0.1875, 0.4062, 0.375, 0.4062, 0.5, 0.375, 0.5, 0.375, 0.375, 0.4062, 0.625, 0.406, 0.7435, 0.3748, 0.7435, 0.375, 0.625, 0.4375, 0.1875, 0.4375, 0.25, 0.4062, 0.25, 0.4062, 0.1875, 0.4375, 0.375, 0.4375, 0.5, 0.4062, 0.5, 0.4062, 0.375, 0.4375, 0.625, 0.4372, 0.7435, 0.406, 0.7435, 0.4062, 0.625, 0.4687, 0.1875, 0.4687, 0.25, 0.4375, 0.25, 0.4375, 0.1875, 0.4687, 0.375, 0.4687, 0.5, 0.4375, 0.5, 0.4375, 0.375, 0.4687, 0.625, 0.4684, 0.7435, 0.4372, 0.7435, 0.4375, 0.625, 0.5, 0.1875, 0.5, 0.25, 0.4687, 0.25, 0.4687, 0.1875, 0.5, 0.375, 0.5, 0.5, 0.4687, 0.5, 0.4687, 0.375, 0.5, 0.625, 0.4997, 0.7435, 0.4684, 0.7435, 0.4687, 0.625, 0.5312, 0.1875, 0.5312, 0.25, 0.5, 0.25, 0.5, 0.1875, 0.5312, 0.375, 0.5312, 0.5, 0.5, 0.5, 0.5, 0.375, 0.5312, 0.625, 0.5309, 0.7435, 0.4997, 0.7435, 0.5, 0.625, 0.5625, 0.1875, 0.5625, 0.25, 0.5312, 0.25, 0.5312, 0.1875, 0.5625, 0.375, 0.5625, 0.5, 0.5312, 0.5, 0.5312, 0.375, 0.5625, 0.625, 0.5622, 0.7435, 0.5309, 0.7435, 0.5312, 0.625, 0.5937, 0.1875, 0.5937, 0.25, 0.5625, 0.25, 0.5625, 0.1875, 0.5937, 0.375, 0.5937, 0.5, 0.5625, 0.5, 0.5625, 0.375, 0.5937, 0.625, 0.5934, 0.7435, 0.5622, 0.7435, 0.5625, 0.625, 0.625, 0.1875, 0.625, 0.25, 0.5937, 0.25, 0.5937, 0.1875, 0.625, 0.375, 0.625, 0.5, 0.5937, 0.5, 0.5937, 0.375, 0.625, 0.625, 0.6247, 0.7435, 0.5934, 0.7435, 0.5937, 0.625, 0.6562, 0.1875, 0.6562, 0.25, 0.625, 0.25, 0.625, 0.1875, 0.6562, 0.375, 0.6562, 0.5, 0.625, 0.5, 0.625, 0.375, 0.6562, 0.625, 0.656, 0.7435, 0.6247, 0.7435, 0.625, 0.625, 0.6875, 0.1875, 0.6875, 0.25, 0.6562, 0.25, 0.6562, 0.1875, 0.6875, 0.375, 0.6875, 0.5, 0.6562, 0.5, 0.6562, 0.375, 0.6875, 0.625, 0.6873, 0.7436, 0.656, 0.7435, 0.6562, 0.625, 0.7187, 0.1875, 0.7187, 0.25, 0.6875, 0.25, 0.6875, 0.1875, 0.7187, 0.375, 0.7187, 0.5, 0.6875, 0.5, 0.6875, 0.375, 0.7187, 0.625, 0.7186, 0.7436, 0.6873, 0.7436, 0.6875, 0.625, 0.75, 0.1875, 0.75, 0.25, 0.7187, 0.25, 0.7187, 0.1875, 0.75, 0.375, 0.75, 0.5, 0.7187, 0.5, 0.7187, 0.375, 0.75, 0.625, 0.75, 0.7436, 0.7186, 0.7436, 0.7187, 0.625, 0.7812, 0.1875, 0.7812, 0.25, 0.75, 0.25, 0.75, 0.1875, 0.7812, 0.375, 0.7812, 0.5, 0.75, 0.5, 0.75, 0.375, 0.7812, 0.625, 0.7814, 0.7436, 0.75, 0.7436, 0.75, 0.625, 0.8125, 0.1875, 0.8125, 0.25, 0.7812, 0.25, 0.7812, 0.1875, 0.8125, 0.375, 0.8125, 0.5, 0.7812, 0.5, 0.7812, 0.375, 0.8125, 0.625, 0.8127, 0.7436, 0.7814, 0.7436, 0.7812, 0.625, 0.8437, 0.1875, 0.8437, 0.25, 0.8125, 0.25, 0.8125, 0.1875, 0.8437, 0.375, 0.8437, 0.5, 0.8125, 0.5, 0.8125, 0.375, 0.8437, 0.625, 0.844, 0.7435, 0.8127, 0.7436, 0.8125, 0.625, 0.875, 0.1875, 0.875, 0.25, 0.8437, 0.25, 0.8437, 0.1875, 0.875, 0.375, 0.875, 0.5, 0.8437, 0.5, 0.8437, 0.375, 0.875, 0.625, 0.8753, 0.7435, 0.844, 0.7435, 0.8437, 0.625, 0.9062, 0.1875, 0.9062, 0.25, 0.875, 0.25, 0.875, 0.1875, 0.9062, 0.375, 0.9062, 0.5, 0.875, 0.5, 0.875, 0.375, 0.9062, 0.625, 0.9066, 0.7435, 0.8753, 0.7435, 0.875, 0.625, 0.9375, 0.1875, 0.9375, 0.25, 0.9062, 0.25, 0.9062, 0.1875, 0.9375, 0.375, 0.9375, 0.5, 0.9062, 0.5, 0.9062, 0.375, 0.9375, 0.625, 0.9378, 0.7435, 0.9066, 0.7435, 0.9062, 0.625, 0.9687, 0.1875, 0.9687, 0.25, 0.9375, 0.25, 0.9375, 0.1875, 0.9687, 0.375, 0.9687, 0.5, 0.9375, 0.5, 0.9375, 0.375, 0.9687, 0.625, 0.9691, 0.7435, 0.9378, 0.7435, 0.9375, 0.625, 1.0, 0.1875, 1.0, 0.25, 0.9687, 0.25, 0.9687, 0.1875, 1.0, 0.375, 1.0, 0.5, 0.9687, 0.5, 0.9687, 0.375, 1.0, 0.625, 1.001, 0.7452, 0.9691, 0.7435, 0.9687, 0.625, 1.0, 0.0, 1.0, 0.125, 0.9687, 0.125, 0.9687, 0.0, 0.9687, 0.0, 0.9687, 0.125, 0.9375, 0.125, 0.9375, 0.0, 0.9375, 0.0, 0.9375, 0.125, 0.9062, 0.125, 0.9062, 0.0, 0.9062, 0.0, 0.9062, 0.125, 0.875, 0.125, 0.875, 0.0, 0.875, 0.0, 0.875, 0.125, 0.8437, 0.125, 0.8437, 0.0, 0.8437, 0.0, 0.8437, 0.125, 0.8125, 0.125, 0.8125, 0.0, 0.8125, 0.0, 0.8125, 0.125, 0.7812, 0.125, 0.7812, 0.0, 0.7812, 0.0, 0.7812, 0.125, 0.75, 0.125, 0.75, 0.0, 0.75, 0.0, 0.75, 0.125, 0.7187, 0.125, 0.7187, 0.0, 0.7187, 0.0, 0.7187, 0.125, 0.6875, 0.125, 0.6875, 0.0, 0.6875, 0.0, 0.6875, 0.125, 0.6562, 0.125, 0.6562, 0.0, 0.6562, 0.0, 0.6562, 0.125, 0.625, 0.125, 0.625, 0.0, 0.625, 0.0, 0.625, 0.125, 0.5937, 0.125, 0.5937, 0.0, 0.5937, 0.0, 0.5937, 0.125, 0.5625, 0.125, 0.5625, 0.0, 0.5625, 0.0, 0.5625, 0.125, 0.5312, 0.125, 0.5312, 0.0, 0.5312, 0.0, 0.5312, 0.125, 0.5, 0.125, 0.5, 0.0, 0.5, 0.0, 0.5, 0.125, 0.4687, 0.125, 0.4687, 0.0, 0.4687, 0.0, 0.4687, 0.125, 0.4375, 0.125, 0.4375, 0.0, 0.4375, 0.0, 0.4375, 0.125, 0.4062, 0.125, 0.4062, 0.0, 0.4062, 0.0, 0.4062, 0.125, 0.375, 0.125, 0.375, 0.0, 0.375, 0.0, 0.375, 0.125, 0.3437, 0.125, 0.3437, 0.0, 0.3437, 0.0, 0.3437, 0.125, 0.3125, 0.125, 0.3125, 0.0, 0.3125, 0.0, 0.3125, 0.125, 0.2812, 0.125, 0.2812, 0.0, 0.2812, 0.0, 0.2812, 0.125, 0.25, 0.125, 0.25, 0.0, 0.25, 0.0, 0.25, 0.125, 0.2187, 0.125, 0.2187, 0.0, 0.2187, 0.0, 0.2187, 0.125, 0.1875, 0.125, 0.1875, 0.0, 0.1875, 0.0, 0.1875, 0.125, 0.1562, 0.125, 0.1562, 0.0, 0.1562, 0.0, 0.1562, 0.125, 0.125, 0.125, 0.125, 0.0, 0.125, 0.0, 0.125, 0.125, 0.09375, 0.125, 0.09375, 0.0, 0.09375, 0.0, 0.09375, 0.125, 0.0625, 0.125, 0.0625, 0.0, 0.0625, 0.0, 0.0625, 0.125, 0.03125, 0.125, 0.03125, 0.0, 0.03125, 0.0, 0.03125, 0.125, -8.345e-07, 0.125, -9.537e-07, 0.0, 1.0, 0.125, 1.0, 0.1875, 0.9687, 0.1875, 0.9687, 0.125, 0.9687, 0.125, 0.9687, 0.1875, 0.9375, 0.1875, 0.9375, 0.125, 0.9375, 0.125, 0.9375, 0.1875, 0.9062, 0.1875, 0.9062, 0.125, 0.9062, 0.125, 0.9062, 0.1875, 0.875, 0.1875, 0.875, 0.125, 0.875, 0.125, 0.875, 0.1875, 0.8437, 0.1875, 0.8437, 0.125, 0.8437, 0.125, 0.8437, 0.1875, 0.8125, 0.1875, 0.8125, 0.125, 0.8125, 0.125, 0.8125, 0.1875, 0.7812, 0.1875, 0.7812, 0.125, 0.7812, 0.125, 0.7812, 0.1875, 0.75, 0.1875, 0.75, 0.125, 0.75, 0.125, 0.75, 0.1875, 0.7187, 0.1875, 0.7187, 0.125, 0.7187, 0.125, 0.7187, 0.1875, 0.6875, 0.1875, 0.6875, 0.125, 0.6875, 0.125, 0.6875, 0.1875, 0.6562, 0.1875, 0.6562, 0.125, 0.6562, 0.125, 0.6562, 0.1875, 0.625, 0.1875, 0.625, 0.125, 0.625, 0.125, 0.625, 0.1875, 0.5937, 0.1875, 0.5937, 0.125, 0.5937, 0.125, 0.5937, 0.1875, 0.5625, 0.1875, 0.5625, 0.125, 0.5625, 0.125, 0.5625, 0.1875, 0.5312, 0.1875, 0.5312, 0.125, 0.5312, 0.125, 0.5312, 0.1875, 0.5, 0.1875, 0.5, 0.125, 0.5, 0.125, 0.5, 0.1875, 0.4687, 0.1875, 0.4687, 0.125, 0.4687, 0.125, 0.4687, 0.1875, 0.4375, 0.1875, 0.4375, 0.125, 0.4375, 0.125, 0.4375, 0.1875, 0.4062, 0.1875, 0.4062, 0.125, 0.4062, 0.125, 0.4062, 0.1875, 0.375, 0.1875, 0.375, 0.125, 0.375, 0.125, 0.375, 0.1875, 0.3437, 0.1875, 0.3437, 0.125, 0.3437, 0.125, 0.3437, 0.1875, 0.3125, 0.1875, 0.3125, 0.125, 0.3125, 0.125, 0.3125, 0.1875, 0.2812, 0.1875, 0.2812, 0.125, 0.2812, 0.125, 0.2812, 0.1875, 0.25, 0.1875, 0.25, 0.125, 0.25, 0.125, 0.25, 0.1875, 0.2187, 0.1875, 0.2187, 0.125, 0.2187, 0.125, 0.2187, 0.1875, 0.1875, 0.1875, 0.1875, 0.125, 0.1875, 0.125, 0.1875, 0.1875, 0.1562, 0.1875, 0.1562, 0.125, 0.1562, 0.125, 0.1562, 0.1875, 0.125, 0.1875, 0.125, 0.125, 0.125, 0.125, 0.125, 0.1875, 0.09375, 0.1875, 0.09375, 0.125, 0.09375, 0.125, 0.09375, 0.1875, 0.0625, 0.1875, 0.0625, 0.125, 0.0625, 0.125, 0.0625, 0.1875, 0.03125, 0.1875, 0.03125, 0.125, 0.03125, 0.125, 0.03125, 0.1875, -7.749e-07, 0.1875, -8.345e-07, 0.125, 0.03125, 0.8125, 0.03125, 0.875, -1.192e-07, 0.875, -1.788e-07, 0.8125, 0.0625, 0.8125, 0.0625, 0.875, 0.03125, 0.875, 0.03125, 0.8125, 0.09375, 0.8125, 0.09375, 0.875, 0.0625, 0.875, 0.0625, 0.8125, 0.125, 0.8125, 0.125, 0.875, 0.09375, 0.875, 0.09375, 0.8125, 0.1562, 0.8125, 0.1562, 0.875, 0.125, 0.875, 0.125, 0.8125, 0.1875, 0.8125, 0.1875, 0.875, 0.1562, 0.875, 0.1562, 0.8125, 0.2187, 0.8125, 0.2187, 0.875, 0.1875, 0.875, 0.1875, 0.8125, 0.25, 0.8125, 0.25, 0.875, 0.2187, 0.875, 0.2187, 0.8125, 0.2812, 0.8125, 0.2812, 0.875, 0.25, 0.875, 0.25, 0.8125, 0.3125, 0.8125, 0.3125, 0.875, 0.2812, 0.875, 0.2812, 0.8125, 0.3437, 0.8125, 0.3437, 0.875, 0.3125, 0.875, 0.3125, 0.8125, 0.375, 0.8125, 0.375, 0.875, 0.3437, 0.875, 0.3437, 0.8125, 0.4062, 0.8125, 0.4062, 0.875, 0.375, 0.875, 0.375, 0.8125, 0.4375, 0.8125, 0.4375, 0.875, 0.4062, 0.875, 0.4062, 0.8125, 0.4687, 0.8125, 0.4687, 0.875, 0.4375, 0.875, 0.4375, 0.8125, 0.5, 0.8125, 0.5, 0.875, 0.4687, 0.875, 0.4687, 0.8125, 0.5312, 0.8125, 0.5312, 0.875, 0.5, 0.875, 0.5, 0.8125, 0.5625, 0.8125, 0.5625, 0.875, 0.5312, 0.875, 0.5312, 0.8125, 0.5937, 0.8125, 0.5937, 0.875, 0.5625, 0.875, 0.5625, 0.8125, 0.625, 0.8125, 0.625, 0.875, 0.5937, 0.875, 0.5937, 0.8125, 0.6562, 0.8125, 0.6562, 0.875, 0.625, 0.875, 0.625, 0.8125, 0.6875, 0.8125, 0.6875, 0.875, 0.6562, 0.875, 0.6562, 0.8125, 0.7187, 0.8125, 0.7187, 0.875, 0.6875, 0.875, 0.6875, 0.8125, 0.75, 0.8125, 0.75, 0.875, 0.7187, 0.875, 0.7187, 0.8125, 0.7812, 0.8125, 0.7812, 0.875, 0.75, 0.875, 0.75, 0.8125, 0.8125, 0.8125, 0.8125, 0.875, 0.7812, 0.875, 0.7812, 0.8125, 0.8437, 0.8125, 0.8437, 0.875, 0.8125, 0.875, 0.8125, 0.8125, 0.875, 0.8125, 0.875, 0.875, 0.8437, 0.875, 0.8437, 0.8125, 0.9062, 0.8125, 0.9062, 0.875, 0.875, 0.875, 0.875, 0.8125, 0.9375, 0.8125, 0.9375, 0.875, 0.9062, 0.875, 0.9062, 0.8125, 0.9687, 0.8125, 0.9687, 0.875, 0.9375, 0.875, 0.9375, 0.8125, 1.0, 0.8125, 1.0, 0.875, 0.9687, 0.875, 0.9687, 0.8125, 1.001, 0.7452, 1.0, 0.8125, 0.9687, 0.8125, 0.9691, 0.7435, 0.9691, 0.7435, 0.9687, 0.8125, 0.9375, 0.8125, 0.9378, 0.7435, 0.9378, 0.7435, 0.9375, 0.8125, 0.9062, 0.8125, 0.9066, 0.7435, 0.9066, 0.7435, 0.9062, 0.8125, 0.875, 0.8125, 0.8753, 0.7435, 0.8753, 0.7435, 0.875, 0.8125, 0.8437, 0.8125, 0.844, 0.7435, 0.844, 0.7435, 0.8437, 0.8125, 0.8125, 0.8125, 0.8127, 0.7436, 0.8127, 0.7436, 0.8125, 0.8125, 0.7812, 0.8125, 0.7814, 0.7436, 0.7814, 0.7436, 0.7812, 0.8125, 0.75, 0.8125, 0.75, 0.7436, 0.75, 0.7436, 0.75, 0.8125, 0.7187, 0.8125, 0.7186, 0.7436, 0.7186, 0.7436, 0.7187, 0.8125, 0.6875, 0.8125, 0.6873, 0.7436, 0.6873, 0.7436, 0.6875, 0.8125, 0.6562, 0.8125, 0.656, 0.7435, 0.656, 0.7435, 0.6562, 0.8125, 0.625, 0.8125, 0.6247, 0.7435, 0.6247, 0.7435, 0.625, 0.8125, 0.5937, 0.8125, 0.5934, 0.7435, 0.5934, 0.7435, 0.5937, 0.8125, 0.5625, 0.8125, 0.5622, 0.7435, 0.5622, 0.7435, 0.5625, 0.8125, 0.5312, 0.8125, 0.5309, 0.7435, 0.5309, 0.7435, 0.5312, 0.8125, 0.5, 0.8125, 0.4997, 0.7435, 0.4997, 0.7435, 0.5, 0.8125, 0.4687, 0.8125, 0.4684, 0.7435, 0.4684, 0.7435, 0.4687, 0.8125, 0.4375, 0.8125, 0.4372, 0.7435, 0.4372, 0.7435, 0.4375, 0.8125, 0.4062, 0.8125, 0.406, 0.7435, 0.406, 0.7435, 0.4062, 0.8125, 0.375, 0.8125, 0.3748, 0.7435, 0.3748, 0.7435, 0.375, 0.8125, 0.3437, 0.8125, 0.3436, 0.7435, 0.3436, 0.7435, 0.3437, 0.8125, 0.3125, 0.8125, 0.3124, 0.7435, 0.3124, 0.7435, 0.3125, 0.8125, 0.2812, 0.8125, 0.2812, 0.7435, 0.2812, 0.7435, 0.2812, 0.8125, 0.25, 0.8125, 0.25, 0.7435, 0.25, 0.7435, 0.25, 0.8125, 0.2187, 0.8125, 0.2188, 0.7435, 0.2188, 0.7435, 0.2187, 0.8125, 0.1875, 0.8125, 0.1876, 0.7435, 0.1876, 0.7435, 0.1875, 0.8125, 0.1562, 0.8125, 0.1564, 0.7435, 0.1564, 0.7435, 0.1562, 0.8125, 0.125, 0.8125, 0.1252, 0.7435, 0.1252, 0.7435, 0.125, 0.8125, 0.09375, 0.8125, 0.09403, 0.7435, 0.09403, 0.7435, 0.09375, 0.8125, 0.0625, 0.8125, 0.06281, 0.7435, 0.06281, 0.7435, 0.0625, 0.8125, 0.03125, 0.8125, 0.03159, 0.7435, 0.03159, 0.7435, 0.03125, 0.8125, -1.788e-07, 0.8125, 0.0003495, 0.7435, 1.0, 0.5, 1.0, 0.625, 0.9687, 0.625, 0.9687, 0.5, 0.9687, 0.5, 0.9687, 0.625, 0.9375, 0.625, 0.9375, 0.5, 0.9375, 0.5, 0.9375, 0.625, 0.9062, 0.625, 0.9062, 0.5, 0.9062, 0.5, 0.9062, 0.625, 0.875, 0.625, 0.875, 0.5, 0.875, 0.5, 0.875, 0.625, 0.8437, 0.625, 0.8437, 0.5, 0.8437, 0.5, 0.8437, 0.625, 0.8125, 0.625, 0.8125, 0.5, 0.8125, 0.5, 0.8125, 0.625, 0.7812, 0.625, 0.7812, 0.5, 0.7812, 0.5, 0.7812, 0.625, 0.75, 0.625, 0.75, 0.5, 0.75, 0.5, 0.75, 0.625, 0.7187, 0.625, 0.7187, 0.5, 0.7187, 0.5, 0.7187, 0.625, 0.6875, 0.625, 0.6875, 0.5, 0.6875, 0.5, 0.6875, 0.625, 0.6562, 0.625, 0.6562, 0.5, 0.6562, 0.5, 0.6562, 0.625, 0.625, 0.625, 0.625, 0.5, 0.625, 0.5, 0.625, 0.625, 0.5937, 0.625, 0.5937, 0.5, 0.5937, 0.5, 0.5937, 0.625, 0.5625, 0.625, 0.5625, 0.5, 0.5625, 0.5, 0.5625, 0.625, 0.5312, 0.625, 0.5312, 0.5, 0.5312, 0.5, 0.5312, 0.625, 0.5, 0.625, 0.5, 0.5, 0.5, 0.5, 0.5, 0.625, 0.4687, 0.625, 0.4687, 0.5, 0.4687, 0.5, 0.4687, 0.625, 0.4375, 0.625, 0.4375, 0.5, 0.4375, 0.5, 0.4375, 0.625, 0.4062, 0.625, 0.4062, 0.5, 0.4062, 0.5, 0.4062, 0.625, 0.375, 0.625, 0.375, 0.5, 0.375, 0.5, 0.375, 0.625, 0.3437, 0.625, 0.3437, 0.5, 0.3437, 0.5, 0.3437, 0.625, 0.3125, 0.625, 0.3125, 0.5, 0.3125, 0.5, 0.3125, 0.625, 0.2812, 0.625, 0.2812, 0.5, 0.2812, 0.5, 0.2812, 0.625, 0.25, 0.625, 0.25, 0.5, 0.25, 0.5, 0.25, 0.625, 0.2187, 0.625, 0.2187, 0.5, 0.2187, 0.5, 0.2187, 0.625, 0.1875, 0.625, 0.1875, 0.5, 0.1875, 0.5, 0.1875, 0.625, 0.1562, 0.625, 0.1562, 0.5, 0.1562, 0.5, 0.1562, 0.625, 0.125, 0.625, 0.125, 0.5, 0.125, 0.5, 0.125, 0.625, 0.09375, 0.625, 0.09375, 0.5, 0.09375, 0.5, 0.09375, 0.625, 0.0625, 0.625, 0.0625, 0.5, 0.0625, 0.5, 0.0625, 0.625, 0.03125, 0.625, 0.03125, 0.5, 0.03125, 0.5, 0.03125, 0.625, -3.576e-07, 0.625, -4.768e-07, 0.5, 1.0, 0.25, 1.0, 0.375, 0.9687, 0.375, 0.9687, 0.25, 0.9687, 0.25, 0.9687, 0.375, 0.9375, 0.375, 0.9375, 0.25, 0.9375, 0.25, 0.9375, 0.375, 0.9062, 0.375, 0.9062, 0.25, 0.9062, 0.25, 0.9062, 0.375, 0.875, 0.375, 0.875, 0.25, 0.875, 0.25, 0.875, 0.375, 0.8437, 0.375, 0.8437, 0.25, 0.8437, 0.25, 0.8437, 0.375, 0.8125, 0.375, 0.8125, 0.25, 0.8125, 0.25, 0.8125, 0.375, 0.7812, 0.375, 0.7812, 0.25, 0.7812, 0.25, 0.7812, 0.375, 0.75, 0.375, 0.75, 0.25, 0.75, 0.25, 0.75, 0.375, 0.7187, 0.375, 0.7187, 0.25, 0.7187, 0.25, 0.7187, 0.375, 0.6875, 0.375, 0.6875, 0.25, 0.6875, 0.25, 0.6875, 0.375, 0.6562, 0.375, 0.6562, 0.25, 0.6562, 0.25, 0.6562, 0.375, 0.625, 0.375, 0.625, 0.25, 0.625, 0.25, 0.625, 0.375, 0.5937, 0.375, 0.5937, 0.25, 0.5937, 0.25, 0.5937, 0.375, 0.5625, 0.375, 0.5625, 0.25, 0.5625, 0.25, 0.5625, 0.375, 0.5312, 0.375, 0.5312, 0.25, 0.5312, 0.25, 0.5312, 0.375, 0.5, 0.375, 0.5, 0.25, 0.5, 0.25, 0.5, 0.375, 0.4687, 0.375, 0.4687, 0.25, 0.4687, 0.25, 0.4687, 0.375, 0.4375, 0.375, 0.4375, 0.25, 0.4375, 0.25, 0.4375, 0.375, 0.4062, 0.375, 0.4062, 0.25, 0.4062, 0.25, 0.4062, 0.375, 0.375, 0.375, 0.375, 0.25, 0.375, 0.25, 0.375, 0.375, 0.3437, 0.375, 0.3437, 0.25, 0.3437, 0.25, 0.3437, 0.375, 0.3125, 0.375, 0.3125, 0.25, 0.3125, 0.25, 0.3125, 0.375, 0.2812, 0.375, 0.2812, 0.25, 0.2812, 0.25, 0.2812, 0.375, 0.25, 0.375, 0.25, 0.25, 0.25, 0.25, 0.25, 0.375, 0.2187, 0.375, 0.2187, 0.25, 0.2187, 0.25, 0.2187, 0.375, 0.1875, 0.375, 0.1875, 0.25, 0.1875, 0.25, 0.1875, 0.375, 0.1562, 0.375, 0.1562, 0.25, 0.1562, 0.25, 0.1562, 0.375, 0.125, 0.375, 0.125, 0.25, 0.125, 0.25, 0.125, 0.375, 0.09375, 0.375, 0.09375, 0.25, 0.09375, 0.25, 0.09375, 0.375, 0.0625, 0.375, 0.0625, 0.25, 0.0625, 0.25, 0.0625, 0.375, 0.03125, 0.375, 0.03125, 0.25, 0.03125, 0.25, 0.03125, 0.375, -5.96e-07, 0.375, -7.153e-07, 0.25, 0.0, 0.0, 0.0, 0.0, 0.0, 0.0, 0.0, 0.0, 0.0, 0.0, 0.0, 0.0, 0.0, 0.0, 0.0, 0.0, 0.0, 0.0, 0.0, 0.0, 0.0, 0.0, 0.0, 0.0, 0.0, 0.0, 0.0, 0.0, 0.0, 0.0, 0.0, 0.0, 0.0, 0.0, 0.0, 0.0, 0.0, 0.0, 0.0, 0.0, 0.0, 0.0, 0.0, 0.0, 0.0, 0.0, 0.0, 0.0, 0.0, 0.0, 0.0, 0.0, 0.0, 0.0, 0.0, 0.0, 0.0, 0.0, 0.0, 0.0, 0.0, 0.0, 0.0, 0.0])
me_cylinder_001.update()

# ---- objects
ob_tornadobase02 = bpy.data.objects.new('TornadoBase02', me_cylinder)
ob_tornadobase02_001 = bpy.data.objects.new('TornadoBase02.001', me_cylinder_001)

# ---- transforms, parenting, visibility, modifiers, constraints
ob_tornadobase02.location = (0.0, 0.0, 0.0)
ob_tornadobase02.scale = (1.0, 1.0, 0.29)
ob_tornadobase02_001.location = (0.0, 0.0, 0.0)

# ---- collection membership
col_collection.objects.link(ob_tornadobase02)
col_collection.objects.link(ob_tornadobase02_001)

# ---- scene / render settings (as saved in the file)
scene.frame_start = 1; scene.frame_end = 250; scene.frame_set(34)
scene.render.engine = 'BLENDER_EEVEE_NEXT'
scene.cycles.sampling_pattern = 'TABULATED_SOBOL'
scene.cycles.use_light_tree = False
scene.view_settings.view_transform = 'Filmic'
bpy.context.view_layer.update()

# ---- added for rendering (the .blend has no active camera and no usable light): camera, sun
cam_auto = bpy.data.cameras.new('AutoCamera')
cam_auto.lens = 50.0
cam_auto.sensor_width = 36.0
cam_auto.clip_end = 1000.0
ob_auto_camera = bpy.data.objects.new('AutoCamera', cam_auto)
scene.collection.objects.link(ob_auto_camera)
ob_auto_camera.location = (15.959, -19.1689, 17.1401)
ob_auto_camera.rotation_euler = (1.09748, -7.21219e-08, 0.694738)
scene.camera = ob_auto_camera
light_auto_sun = bpy.data.lights.new('AutoSun', 'SUN')
light_auto_sun.energy = 3.0
light_auto_sun.angle = 0.0523599
ob_auto_sun = bpy.data.objects.new('AutoSun', light_auto_sun)
scene.collection.objects.link(ob_auto_sun)
ob_auto_sun.rotation_euler = (0.872665, 0.174533, 0.523599)
bpy.context.view_layer.update()
